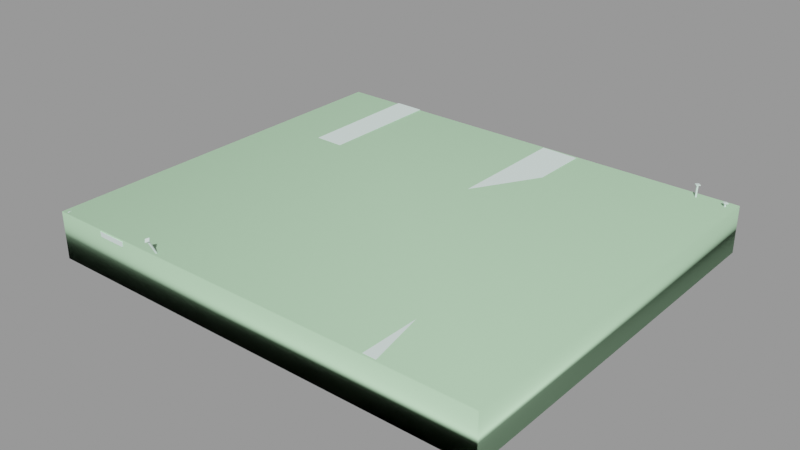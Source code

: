 # Source: pallet001.blend  (saved by Blender 2.92.15; exported with 4.5.12 LTS)
import bpy
from mathutils import Matrix  # noqa: F401  (used for matrix-valued properties, if any)

bpy.ops.wm.read_factory_settings(use_empty=True)
scene = bpy.context.scene
scene.name = 'pallet001.qc'

# ---- collections
col_pallet001 = bpy.data.collections.new('pallet001'); scene.collection.children.link(col_pallet001)

# ---- materials (node trees are filled in below, after node groups)
mat_pallet001 = bpy.data.materials.new('pallet001')
mat_pallet001.use_transparent_shadow = False
mat_pallet001.diffuse_color = (0.8133, 0.9718, 0.9277, 1.0)
mat_phy = bpy.data.materials.new('  phy')
mat_phy.use_transparent_shadow = False
mat_phy.diffuse_color = (0.5875, 0.9377, 0.6004, 1.0)

# ---- material node trees

# ---- meshes
me_pallet001_reference = bpy.data.meshes.new('pallet001_reference')
me_pallet001_reference.from_pydata([(44.79, 38.52, 5.473), (45.0, 38.61, 4.25), (44.79, 38.39, 4.25), (45.0, 38.73, 5.451), (-31.33, 37.73, 3.429), (-46.56, 37.73, 3.429), (-46.77, 37.73, -1.784), (46.98, 37.73, -3.909), (31.9, 37.73, -1.784), (32.83, 37.73, -3.909), (46.98, 37.73, -1.784), (46.98, 37.73, 3.429), (29.02, 37.73, 3.429), (11.89, 37.73, -1.784), (14.02, 37.73, 3.429), (-15.27, 37.73, -1.784), (-17.46, 37.73, 3.429), (-33.65, 37.73, -1.784), (-34.58, 37.73, -3.909), (-46.77, 37.73, -3.909), (10.96, 37.73, -3.909), (-14.34, 37.73, -3.909), (-15.27, 40.23, -1.784), (-33.65, 40.23, -1.784), (-14.34, 40.23, -3.909), (-34.58, -37.78, -3.909), (-33.65, -40.28, -1.784), (-34.58, -40.28, -3.909), (-33.65, -37.78, -1.784), (-14.34, -40.28, -3.909), (-15.27, -37.78, -1.784), (-14.34, -37.78, -3.909), (-15.27, -40.28, -1.784), (45.0, 38.31, 5.495), (45.0, 38.18, 4.25), (44.41, 38.53, 5.552), (45.59, 38.53, 5.552), (45.0, 39.12, 5.491), (45.0, 37.94, 5.612), (44.41, 38.51, 5.394), (45.0, 37.92, 5.455), (45.59, 38.51, 5.394), (45.0, 39.1, 5.333), (45.21, 38.39, 4.25), (45.21, 38.52, 5.473), (46.87, 40.05, -3.909), (46.87, 40.23, -1.784), (46.87, 40.23, 3.429), (31.9, 40.23, -1.784), (11.89, 40.23, -1.784), (32.83, 40.23, -3.909), (10.96, 40.23, -3.909), (-34.63, 40.09, -3.909), (-17.46, 40.23, 3.429), (14.02, 40.23, 3.429), (29.02, 40.23, 3.429), (-46.77, 40.23, -3.909), (-46.77, 40.23, -1.784), (-46.56, 40.23, 3.429), (-31.33, 40.23, 3.429), (-46.77, -37.78, -1.784), (-46.6, -37.78, 3.429), (-31.33, -37.78, 3.429), (-46.69, -37.78, -3.909), (-17.46, -37.78, 3.429), (11.89, -37.78, -1.784), (14.02, -37.78, 3.429), (29.02, -37.78, 3.429), (31.9, -37.78, -1.784), (46.98, -37.78, 3.429), (46.98, -37.78, -1.784), (46.98, -37.78, -3.909), (32.83, -37.78, -3.909), (10.96, -37.78, -3.909), (39.21, 39.03, 7.223), (39.0, 39.25, 7.201), (39.0, 39.61, 7.083), (38.41, 39.03, 7.144), (38.79, 39.03, 7.223), (39.0, 38.44, 7.205), (39.0, 38.82, 7.245), (39.59, 39.03, 7.144), (-46.69, -40.19, -3.909), (-46.77, -40.28, -1.784), (-46.6, -40.18, 3.429), (-31.33, -40.28, 3.429), (-17.46, -40.28, 3.429), (11.89, -40.28, -1.784), (14.02, -40.28, 3.429), (31.9, -40.28, -1.784), (29.02, -40.28, 3.429), (46.83, -40.28, 3.429), (46.98, -40.28, -1.784), (32.83, -40.28, -3.909), (46.83, -40.28, -3.909), (10.96, -40.28, -3.909), (29.22, 2.288, 3.542), (46.77, -0.212, 3.542), (46.77, 2.288, 3.542), (29.22, -0.212, 3.542), (15.35, 2.288, 3.542), (15.35, -0.212, 3.542), (-16.74, 2.288, 3.542), (-16.74, -0.212, 3.542), (-30.59, 2.288, 3.542), (-30.59, -0.212, 3.542), (-46.6, -0.212, 3.465), (-46.72, 2.288, 3.465), (-33.52, -0.212, -1.671), (-14.97, 2.288, -1.671), (-14.97, -0.212, -1.671), (-33.52, 2.288, -1.671), (-14.04, 2.288, -3.796), (-14.04, -0.212, -3.796), (-34.45, 2.288, -3.796), (-34.45, -0.212, -3.796), (-46.85, -0.212, -3.796), (-46.98, 2.288, -1.671), (-46.98, 2.288, -3.796), (-46.85, -0.212, -1.671), (-21.21, -41.28, 7.848), (-21.0, -41.47, 7.752), (-21.0, -41.77, 7.51), (-20.41, -41.25, 7.776), (-20.79, -41.28, 7.848), (-21.0, -40.72, 8.042), (-21.0, -41.09, 7.944), (-21.59, -41.25, 7.776), (12.01, 2.288, -1.671), (31.7, 2.288, -1.671), (46.77, 2.288, -1.671), (32.63, 2.288, -3.796), (46.77, 2.288, -3.796), (11.08, 2.288, -3.796), (12.01, -0.212, -1.671), (31.7, -0.212, -1.671), (46.77, -0.212, -1.671), (46.77, -0.212, -3.796), (32.63, -0.212, -3.796), (11.08, -0.212, -3.796), (-20.79, -39.47, 4.25), (-21.0, -39.68, 4.25), (-21.59, -41.32, 7.918), (-20.41, -41.32, 7.918), (-21.0, -40.79, 8.184), (-21.0, -41.84, 7.652), (-21.0, -39.25, 4.25), (-21.21, -39.47, 4.25), (39.21, 38.73, 4.25), (39.0, 38.94, 4.25), (38.41, 39.04, 7.302), (39.0, 39.63, 7.241), (39.59, 39.04, 7.302), (39.0, 38.45, 7.362), (38.79, 38.73, 4.25), (39.0, 38.51, 4.25), (32.26, -40.19, 4.663), (26.55, 40.15, 4.418), (25.85, -40.13, 4.81), (32.96, 40.09, 4.418), (46.09, 40.34, 4.463), (34.93, -39.47, 4.418), (46.11, -39.47, 4.463), (34.96, 39.91, 4.418), (34.93, -39.47, 3.422), (46.14, 40.63, 3.422), (46.17, -39.47, 3.422), (34.96, 40.19, 3.422), (-13.96, -40.31, -4.907), (-7.546, 40.6, -4.907), (-7.546, -40.38, -4.907), (-13.96, 40.39, -4.907), (-9.294, 40.31, 4.293), (-18.21, -40.28, 4.663), (-9.292, -40.28, 4.576), (-18.21, 40.31, 4.418), (46.51, 40.03, -4.907), (37.1, -39.94, -4.907), (36.97, 40.21, -4.907), (46.42, -39.94, -4.907), (46.69, 40.03, -3.912), (36.53, -40.11, -3.912), (46.69, -40.11, -3.912), (36.53, 40.21, -3.912), (-35.62, 40.21, 4.418), (-45.68, -40.11, 4.753), (-35.62, -40.11, 4.663), (-45.68, 40.21, 4.507), (16.8, -39.94, 4.418), (24.66, 40.22, 4.564), (16.1, 40.14, 4.418), (25.36, -39.87, 4.564), (-25.94, -40.39, 4.304), (-18.91, 40.58, 4.418), (-25.24, 40.64, 4.304), (-19.62, -40.45, 4.418), (0.7048, 39.9, -4.907), (-5.712, -39.97, -4.907), (-5.712, 39.9, -4.907), (0.7048, -39.97, -4.907), (-18.91, 40.58, 3.422), (-26.03, -40.39, 3.422), (-25.33, 40.64, 3.422), (-19.62, -40.45, 3.422), (9.898, 40.0, -3.912), (2.056, -40.07, -3.912), (9.898, -40.07, -3.912), (2.056, 40.0, -3.912), (32.96, 40.09, 3.422), (25.85, -40.13, 3.422), (26.55, 40.15, 3.422), (32.26, -40.19, 3.422), (24.66, 40.22, 3.422), (16.8, -39.94, 3.422), (16.1, 40.14, 3.422), (25.36, -39.87, 3.422), (0.1496, 40.28, 3.422), (-7.693, -40.05, 3.422), (-7.693, 40.28, 3.422), (0.1496, -40.05, 3.422), (-9.294, 40.31, 3.422), (-18.21, -40.28, 3.422), (-18.21, 40.31, 3.422), (-9.294, -40.28, 3.422), (-35.62, 40.21, 3.422), (-45.78, -40.11, 3.422), (-45.78, 40.21, 3.422), (-35.62, -40.11, 3.422), (0.7048, 40.12, -3.912), (-5.712, -40.16, -3.912), (0.7048, -40.16, -3.912), (-5.712, 40.12, -3.912), (-13.96, -40.42, -3.912), (-7.546, 40.61, -3.912), (-13.96, 40.61, -3.912), (-7.546, -40.5, -3.912), (-46.23, -39.47, -3.912), (-35.0, 40.14, -3.912), (-46.23, 40.14, -3.912), (-35.0, -39.47, -3.912), (-35.0, 40.14, -4.907), (-46.23, -39.47, -4.907), (-46.23, 40.14, -4.907), (-35.0, -39.47, -4.907), (9.898, 39.78, -4.907), (2.056, -40.05, -4.907), (2.056, 39.78, -4.907), (9.898, -39.95, -4.907), (12.32, 39.96, 3.422), (3.778, -40.03, 3.422), (4.476, 40.03, 3.422), (11.62, -40.1, 3.422), (-28.59, 40.52, 3.422), (-35.29, -40.59, 3.422), (-34.58, 40.57, 3.422), (-29.3, -40.64, 3.422), (-28.48, 40.52, 4.907), (-35.4, -40.58, 4.418), (-29.19, -40.64, 4.418), (-34.69, 40.57, 4.907), (3.778, -40.03, 4.418), (12.32, 39.96, 4.824), (4.476, 40.03, 4.907), (11.62, -40.1, 4.335), (-7.693, -40.05, 4.536), (0.1496, 40.28, 4.418), (-7.693, 40.28, 4.536), (0.1496, -40.05, 4.418)], [], [(0, 1, 2), (0, 3, 1), (4, 5, 6), (7, 8, 9), (7, 10, 8), (8, 10, 11), (8, 11, 12), (13, 8, 12), (13, 12, 14), (15, 13, 14), (15, 14, 16), (15, 16, 4), (15, 4, 17), (4, 6, 17), (6, 18, 17), (6, 19, 18), (20, 15, 21), (20, 13, 15), (17, 22, 15), (17, 23, 22), (21, 22, 24), (21, 15, 22), (25, 26, 27), (25, 28, 26), (29, 30, 31), (29, 32, 30), (33, 2, 34), (33, 0, 2), (35, 36, 37), (35, 38, 36), (39, 38, 35), (39, 40, 38), (40, 36, 38), (40, 41, 36), (41, 37, 36), (41, 42, 37), (42, 35, 37), (42, 39, 35), (3, 43, 1), (3, 44, 43), (45, 10, 7), (45, 46, 10), (11, 10, 46), (11, 46, 47), (48, 13, 49), (48, 8, 13), (9, 48, 50), (9, 8, 48), (51, 13, 20), (51, 49, 13), (52, 17, 18), (52, 23, 17), (46, 50, 48), (46, 45, 50), (53, 54, 49), (54, 48, 49), (54, 55, 48), (55, 46, 48), (55, 47, 46), (56, 23, 52), (56, 57, 23), (23, 57, 58), (23, 58, 59), (23, 59, 53), (23, 53, 22), (53, 49, 22), (49, 24, 22), (49, 51, 24), (60, 61, 62), (63, 28, 25), (63, 60, 28), (60, 62, 28), (62, 30, 28), (62, 64, 30), (64, 65, 30), (64, 66, 65), (67, 65, 66), (67, 68, 65), (69, 68, 67), (69, 70, 68), (71, 68, 70), (71, 72, 68), (31, 65, 73), (31, 30, 65), (74, 75, 76), (75, 77, 76), (75, 78, 77), (78, 79, 77), (78, 80, 79), (80, 81, 79), (80, 74, 81), (74, 76, 81), (82, 27, 26), (82, 26, 83), (26, 84, 83), (26, 85, 84), (26, 86, 85), (26, 32, 86), (86, 32, 87), (86, 87, 88), (89, 88, 87), (89, 90, 88), (91, 90, 89), (91, 89, 92), (93, 92, 89), (93, 94, 92), (29, 87, 32), (29, 95, 87), (19, 57, 56), (19, 6, 57), (5, 57, 6), (5, 58, 57), (96, 97, 98), (96, 99, 97), (100, 99, 96), (100, 101, 99), (102, 101, 100), (102, 103, 101), (104, 103, 102), (104, 105, 103), (104, 106, 105), (104, 107, 106), (28, 32, 26), (28, 30, 32), (87, 68, 89), (87, 65, 68), (73, 87, 95), (73, 65, 87), (82, 60, 63), (82, 83, 60), (83, 61, 60), (83, 84, 61), (71, 92, 94), (71, 70, 92), (70, 91, 92), (70, 69, 91), (93, 68, 72), (93, 89, 68), (108, 109, 110), (108, 111, 109), (112, 110, 109), (112, 113, 110), (114, 108, 115), (114, 111, 108), (116, 117, 118), (116, 119, 117), (117, 119, 106), (117, 106, 107), (120, 121, 122), (121, 123, 122), (121, 124, 123), (124, 125, 123), (124, 126, 125), (126, 127, 125), (126, 120, 127), (120, 122, 127), (0, 33, 40), (33, 41, 40), (33, 44, 41), (44, 42, 41), (44, 3, 42), (3, 39, 42), (3, 0, 39), (0, 40, 39), (58, 5, 4), (58, 4, 59), (16, 59, 4), (16, 53, 59), (14, 53, 16), (14, 54, 53), (12, 54, 14), (12, 55, 54), (11, 55, 12), (11, 47, 55), (118, 111, 114), (118, 117, 111), (107, 111, 117), (107, 104, 111), (102, 111, 104), (102, 109, 111), (100, 109, 102), (100, 128, 109), (96, 128, 100), (96, 129, 128), (98, 129, 96), (98, 130, 129), (130, 131, 129), (130, 132, 131), (128, 112, 109), (128, 133, 112), (119, 116, 115), (119, 115, 108), (106, 119, 108), (106, 108, 105), (105, 108, 110), (105, 110, 103), (110, 101, 103), (110, 134, 101), (134, 99, 101), (134, 135, 99), (135, 97, 99), (135, 136, 97), (137, 136, 135), (137, 135, 138), (110, 139, 134), (110, 113, 139), (84, 62, 61), (84, 85, 62), (85, 64, 62), (85, 86, 64), (88, 64, 86), (88, 66, 64), (90, 66, 88), (90, 67, 66), (90, 69, 67), (90, 91, 69), (44, 34, 43), (44, 33, 34), (121, 140, 124), (121, 141, 140), (142, 143, 144), (142, 145, 143), (120, 146, 147), (120, 126, 146), (120, 141, 121), (120, 147, 141), (126, 140, 146), (126, 124, 140), (127, 145, 142), (127, 122, 145), (122, 143, 145), (122, 123, 143), (123, 144, 143), (123, 125, 144), (125, 142, 144), (125, 127, 142), (75, 148, 149), (75, 74, 148), (76, 150, 151), (76, 77, 150), (81, 151, 152), (81, 76, 151), (79, 152, 153), (79, 81, 152), (77, 153, 150), (77, 79, 153), (150, 152, 151), (150, 153, 152), (80, 154, 155), (80, 78, 154), (78, 149, 154), (78, 75, 149), (74, 155, 148), (74, 80, 155), (156, 157, 158), (156, 159, 157), (72, 94, 93), (72, 71, 94), (50, 7, 9), (50, 45, 7), (115, 118, 114), (115, 116, 118), (160, 161, 162), (160, 163, 161), (164, 165, 166), (164, 167, 165), (168, 169, 170), (168, 171, 169), (56, 18, 19), (56, 52, 18), (172, 173, 174), (172, 175, 173), (176, 177, 178), (176, 179, 177), (180, 181, 182), (180, 183, 181), (184, 185, 186), (184, 187, 185), (188, 189, 190), (188, 191, 189), (192, 193, 194), (192, 195, 193), (196, 197, 198), (196, 199, 197), (200, 201, 202), (200, 203, 201), (204, 205, 206), (204, 207, 205), (208, 209, 210), (208, 211, 209), (212, 213, 214), (212, 215, 213), (216, 217, 218), (216, 219, 217), (220, 221, 222), (220, 223, 221), (224, 225, 226), (224, 227, 225), (228, 229, 230), (228, 231, 229), (232, 233, 234), (232, 235, 233), (24, 20, 21), (24, 51, 20), (236, 237, 238), (236, 239, 237), (240, 241, 242), (240, 243, 241), (244, 245, 246), (244, 247, 245), (63, 27, 82), (63, 25, 27), (139, 112, 133), (139, 113, 112), (137, 131, 132), (137, 138, 131), (31, 95, 29), (31, 73, 95), (248, 249, 250), (248, 251, 249), (252, 253, 254), (252, 255, 253), (256, 257, 258), (256, 259, 257), (260, 261, 262), (260, 263, 261), (264, 265, 266), (264, 267, 265), (177, 183, 178), (177, 181, 183), (178, 180, 176), (178, 183, 180), (179, 181, 177), (179, 182, 181), (176, 182, 179), (176, 180, 182), (247, 205, 245), (247, 206, 205), (206, 244, 204), (206, 247, 244), (171, 233, 169), (171, 234, 233), (234, 168, 232), (234, 171, 168), (258, 252, 256), (258, 255, 252), (253, 258, 257), (253, 255, 258), (257, 254, 253), (257, 259, 254), (254, 256, 252), (254, 259, 256), (167, 161, 163), (167, 164, 161), (165, 163, 160), (165, 167, 163), (226, 184, 224), (226, 187, 184), (187, 225, 185), (187, 226, 225), (162, 165, 160), (162, 166, 165), (161, 166, 162), (161, 164, 166), (245, 207, 246), (245, 205, 207), (204, 246, 207), (204, 244, 246), (231, 197, 229), (231, 198, 197), (198, 228, 196), (198, 231, 228), (202, 193, 200), (202, 194, 193), (194, 201, 192), (194, 202, 201), (211, 158, 209), (211, 156, 158), (211, 159, 156), (211, 208, 159), (215, 188, 213), (215, 191, 188), (212, 191, 215), (212, 189, 191), (214, 189, 212), (214, 190, 189), (190, 213, 188), (190, 214, 213), (203, 192, 201), (203, 195, 192), (200, 195, 203), (200, 193, 195), (262, 249, 260), (262, 250, 249), (250, 261, 248), (250, 262, 261), (248, 263, 251), (248, 261, 263), (251, 260, 249), (251, 263, 260), (209, 157, 210), (209, 158, 157), (210, 159, 208), (210, 157, 159), (230, 196, 228), (230, 199, 196), (229, 199, 230), (229, 197, 199), (169, 235, 170), (169, 233, 235), (170, 232, 168), (170, 235, 232), (218, 265, 216), (218, 266, 265), (217, 266, 218), (217, 264, 266), (267, 217, 219), (267, 264, 217), (216, 267, 219), (216, 265, 267), (240, 239, 243), (240, 237, 239), (243, 236, 241), (243, 239, 236), (185, 227, 186), (185, 225, 227), (186, 224, 184), (186, 227, 224), (174, 220, 172), (174, 223, 220), (221, 174, 173), (221, 223, 174), (173, 222, 221), (173, 175, 222), (172, 222, 175), (172, 220, 222), (242, 237, 240), (242, 238, 237), (241, 238, 242), (241, 236, 238), (132, 136, 137), (132, 130, 136), (136, 130, 98), (136, 98, 97), (133, 134, 139), (133, 128, 134), (129, 134, 128), (129, 135, 134), (138, 129, 131), (138, 135, 129)])
me_pallet001_reference.polygons.foreach_set('use_smooth', [True] * 450)
_k = set([(0, 2), (0, 3), (0, 33), (1, 3), (3, 44), (4, 5), (4, 16), (5, 6), (5, 58), (6, 19), (7, 9), (7, 10), (7, 45), (8, 9), (8, 13), (8, 48), (9, 50), (10, 11), (11, 12), (11, 47), (12, 14), (13, 20), (13, 49), (14, 16), (15, 17), (15, 21), (15, 22), (17, 18), (17, 23), (18, 19), (18, 52), (19, 56), (20, 21), (20, 51), (21, 24), (22, 23), (22, 24), (23, 52), (24, 51), (25, 27), (25, 28), (25, 63), (26, 27), (26, 28), (26, 32), (27, 82), (28, 30), (29, 31), (29, 32), (29, 95), (30, 31), (30, 32), (31, 73), (33, 34), (33, 44), (35, 37), (35, 38), (35, 39), (36, 37), (36, 38), (36, 41), (37, 42), (38, 40), (39, 40), (39, 42), (40, 41), (41, 42), (43, 44), (45, 46), (45, 50), (46, 47), (47, 55), (48, 49), (48, 50), (49, 51), (52, 56), (53, 54), (53, 59), (54, 55), (56, 57), (57, 58), (58, 59), (60, 61), (60, 63), (61, 62), (61, 84), (62, 64), (63, 82), (64, 66), (65, 68), (65, 73), (65, 87), (66, 67), (67, 69), (68, 72), (68, 89), (69, 70), (69, 91), (70, 71), (71, 72), (71, 94), (72, 93), (73, 95), (74, 75), (74, 80), (74, 148), (75, 78), (75, 149), (76, 77), (76, 81), (76, 151), (77, 79), (77, 150), (78, 80), (78, 154), (79, 81), (79, 153), (80, 155), (81, 152), (82, 83), (83, 84), (84, 85), (85, 86), (86, 88), (87, 89), (87, 95), (88, 90), (89, 93), (90, 91), (91, 92), (92, 94), (93, 94), (96, 98), (96, 100), (97, 98), (97, 99), (97, 136), (98, 130), (99, 101), (100, 102), (101, 103), (102, 104), (103, 105), (104, 107), (105, 106), (106, 107), (106, 119), (107, 117), (108, 110), (108, 111), (108, 115), (109, 110), (109, 111), (109, 112), (110, 113), (111, 114), (112, 113), (112, 133), (113, 139), (114, 115), (114, 118), (115, 116), (116, 118), (116, 119), (117, 118), (120, 121), (120, 126), (120, 141), (120, 147), (121, 124), (121, 140), (121, 141), (122, 123), (122, 127), (122, 145), (123, 125), (123, 143), (124, 126), (124, 140), (125, 127), (125, 144), (126, 146), (127, 142), (128, 129), (128, 133), (128, 134), (129, 131), (129, 135), (130, 132), (131, 132), (131, 138), (132, 137), (133, 139), (134, 135), (134, 139), (135, 138), (136, 137), (137, 138), (142, 144), (142, 145), (143, 144), (143, 145), (150, 151), (150, 153), (151, 152), (152, 153), (156, 158), (156, 159), (156, 211), (157, 158), (157, 159), (157, 210), (158, 209), (159, 208), (160, 162), (160, 163), (160, 165), (161, 162), (161, 163), (161, 164), (162, 166), (163, 167), (164, 166), (164, 167), (165, 166), (165, 167), (168, 170), (168, 171), (168, 232), (169, 170), (169, 171), (169, 233), (170, 235), (171, 234), (172, 174), (172, 175), (172, 220), (173, 174), (173, 175), (173, 221), (174, 223), (175, 222), (176, 178), (176, 179), (176, 180), (177, 178), (177, 179), (177, 181), (178, 183), (179, 182), (180, 182), (180, 183), (181, 182), (181, 183), (184, 186), (184, 187), (184, 224), (185, 186), (185, 187), (185, 225), (186, 227), (187, 226), (188, 190), (188, 191), (188, 213), (189, 190), (189, 191), (189, 212), (190, 214), (191, 215), (192, 194), (192, 195), (192, 201), (193, 194), (193, 195), (193, 200), (194, 202), (195, 203), (196, 198), (196, 199), (196, 228), (197, 198), (197, 199), (197, 229), (198, 231), (199, 230), (200, 202), (200, 203), (201, 202), (201, 203), (204, 206), (204, 207), (204, 244), (205, 206), (205, 207), (205, 245), (206, 247), (207, 246), (208, 210), (208, 211), (209, 210), (209, 211), (212, 214), (212, 215), (213, 214), (213, 215), (216, 218), (216, 219), (216, 265), (217, 218), (217, 219), (217, 264), (218, 266), (219, 267), (220, 222), (220, 223), (221, 222), (221, 223), (224, 226), (224, 227), (225, 226), (225, 227), (228, 230), (228, 231), (229, 230), (229, 231), (232, 234), (232, 235), (233, 234), (233, 235), (236, 238), (236, 239), (236, 241), (237, 238), (237, 239), (237, 240), (238, 242), (239, 243), (240, 242), (240, 243), (241, 242), (241, 243), (244, 246), (244, 247), (245, 246), (245, 247), (248, 250), (248, 251), (248, 261), (249, 250), (249, 251), (249, 260), (250, 262), (251, 263), (252, 254), (252, 255), (252, 256), (253, 254), (253, 255), (253, 257), (254, 259), (255, 258), (256, 258), (256, 259), (257, 258), (257, 259), (260, 262), (260, 263), (261, 262), (261, 263), (264, 266), (264, 267), (265, 266), (265, 267)])
me_pallet001_reference.attributes.new('sharp_edge', 'BOOLEAN', 'EDGE').data.foreach_set('value', [ (min(e.vertices), max(e.vertices)) in _k for e in me_pallet001_reference.edges])
_uv = me_pallet001_reference.uv_layers.new(name='UVMap')
_uv.uv.foreach_set('vector', [0.1899, 0.4419, 0.1867, 0.4257, 0.1899, 0.4254, 0.1899, 0.4419, 0.1867, 0.4419, 0.1867, 0.4257, 0.0687, 0.64, 0.007789, 0.64, 0.006948, 0.6191, 0.3818, 0.6107, 0.3215, 0.6191, 0.3252, 0.6107, 0.3818, 0.6107, 0.3818, 0.6191, 0.3215, 0.6191, 0.3215, 0.6191, 0.3818, 0.6191, 0.3818, 0.64, 0.3215, 0.6191, 0.3818, 0.64, 0.3099, 0.64, 0.2415, 0.6191, 0.3215, 0.6191, 0.3099, 0.64, 0.2415, 0.6191, 0.3099, 0.64, 0.25, 0.64, 0.1329, 0.6191, 0.2415, 0.6191, 0.25, 0.64, 0.1329, 0.6191, 0.25, 0.64, 0.1241, 0.64, 0.1329, 0.6191, 0.1241, 0.64, 0.0687, 0.64, 0.1329, 0.6191, 0.0687, 0.64, 0.05941, 0.6191, 0.0687, 0.64, 0.006948, 0.6191, 0.05941, 0.6191, 0.006948, 0.6191, 0.0557, 0.6107, 0.05941, 0.6191, 0.006948, 0.6191, 0.006948, 0.6107, 0.0557, 0.6107, 0.2378, 0.6107, 0.1329, 0.6191, 0.1366, 0.6107, 0.2378, 0.6107, 0.2415, 0.6191, 0.1329, 0.6191, 0.06012, 0.4705, 0.1334, 0.4805, 0.1334, 0.4705, 0.06012, 0.4705, 0.06012, 0.4805, 0.1334, 0.4805, 0.01859, 0.4199, 0.006948, 0.4307, 0.006948, 0.4199, 0.01859, 0.4199, 0.01859, 0.4307, 0.006948, 0.4307, 0.0186, 0.4327, 0.006948, 0.4435, 0.006965, 0.4327, 0.0186, 0.4327, 0.01859, 0.4435, 0.006948, 0.4435, 0.05815, 0.4199, 0.04651, 0.4307, 0.04651, 0.4199, 0.05815, 0.4199, 0.05815, 0.4307, 0.04651, 0.4307, 0.1931, 0.4419, 0.1899, 0.4254, 0.1931, 0.4251, 0.1931, 0.4419, 0.1899, 0.4419, 0.1899, 0.4254, 0.1663, 0.4335, 0.1495, 0.4335, 0.1579, 0.4251, 0.1663, 0.4335, 0.1579, 0.4419, 0.1495, 0.4335, 0.1758, 0.4385, 0.18, 0.4395, 0.1758, 0.4395, 0.1758, 0.4385, 0.18, 0.4385, 0.18, 0.4395, 0.1632, 0.4385, 0.1674, 0.4395, 0.1632, 0.4395, 0.1632, 0.4385, 0.1674, 0.4385, 0.1674, 0.4395, 0.1674, 0.4385, 0.1716, 0.4395, 0.1674, 0.4395, 0.1674, 0.4385, 0.1716, 0.4385, 0.1716, 0.4395, 0.1716, 0.4385, 0.1758, 0.4395, 0.1716, 0.4395, 0.1716, 0.4385, 0.1758, 0.4385, 0.1758, 0.4395, 0.1867, 0.4419, 0.1835, 0.4254, 0.1867, 0.4257, 0.1867, 0.4419, 0.1835, 0.4419, 0.1835, 0.4254, 0.3791, 0.5696, 0.3683, 0.5794, 0.3683, 0.5696, 0.3791, 0.5696, 0.3799, 0.5794, 0.3683, 0.5794, 0.3683, 0.6036, 0.3683, 0.5794, 0.3799, 0.5794, 0.3683, 0.6036, 0.3799, 0.5794, 0.3799, 0.6036, 0.3216, 0.4805, 0.2418, 0.4705, 0.2418, 0.4805, 0.3216, 0.4805, 0.3216, 0.4705, 0.2418, 0.4705, 0.01859, 0.3954, 0.006948, 0.4062, 0.006948, 0.3954, 0.01859, 0.3954, 0.01859, 0.4062, 0.006948, 0.4062, 0.05815, 0.4081, 0.04651, 0.4189, 0.04651, 0.4081, 0.05815, 0.4081, 0.05815, 0.4189, 0.04651, 0.4189, 0.05754, 0.4332, 0.04651, 0.444, 0.04653, 0.4333, 0.05754, 0.4332, 0.05815, 0.4441, 0.04651, 0.444, 0.3818, 0.7926, 0.3256, 0.784, 0.3218, 0.7926, 0.3818, 0.7926, 0.3818, 0.784, 0.3256, 0.784, 0.1243, 0.8134, 0.2502, 0.8134, 0.2417, 0.7926, 0.2502, 0.8134, 0.3218, 0.7926, 0.2417, 0.7926, 0.2502, 0.8134, 0.3103, 0.8134, 0.3218, 0.7926, 0.3103, 0.8134, 0.3818, 0.7926, 0.3218, 0.7926, 0.3103, 0.8134, 0.3818, 0.8134, 0.3818, 0.7926, 0.006948, 0.784, 0.05947, 0.7926, 0.05554, 0.784, 0.006948, 0.784, 0.006948, 0.7926, 0.05947, 0.7926, 0.05947, 0.7926, 0.006948, 0.7926, 0.00779, 0.8134, 0.05947, 0.7926, 0.00779, 0.8134, 0.06877, 0.8134, 0.05947, 0.7926, 0.06877, 0.8134, 0.1243, 0.8134, 0.05947, 0.7926, 0.1243, 0.8134, 0.133, 0.7926, 0.1243, 0.8134, 0.2417, 0.7926, 0.133, 0.7926, 0.2417, 0.7926, 0.1367, 0.784, 0.133, 0.7926, 0.2417, 0.7926, 0.238, 0.784, 0.1367, 0.784, 0.006948, 0.7167, 0.007645, 0.7375, 0.0687, 0.7375, 0.007283, 0.7082, 0.05941, 0.7167, 0.0557, 0.7082, 0.007283, 0.7082, 0.006948, 0.7167, 0.05941, 0.7167, 0.006948, 0.7167, 0.0687, 0.7375, 0.05941, 0.7167, 0.0687, 0.7375, 0.1329, 0.7167, 0.05941, 0.7167, 0.0687, 0.7375, 0.1241, 0.7375, 0.1329, 0.7167, 0.1241, 0.7375, 0.2415, 0.7167, 0.1329, 0.7167, 0.1241, 0.7375, 0.25, 0.7375, 0.2415, 0.7167, 0.3099, 0.7375, 0.2415, 0.7167, 0.25, 0.7375, 0.3099, 0.7375, 0.3215, 0.7167, 0.2415, 0.7167, 0.3818, 0.7375, 0.3215, 0.7167, 0.3099, 0.7375, 0.3818, 0.7375, 0.3818, 0.7167, 0.3215, 0.7167, 0.3818, 0.7082, 0.3215, 0.7167, 0.3818, 0.7167, 0.3818, 0.7082, 0.3252, 0.7082, 0.3215, 0.7167, 0.1366, 0.7082, 0.2415, 0.7167, 0.2378, 0.7082, 0.1366, 0.7082, 0.1329, 0.7167, 0.2415, 0.7167, 0.09145, 0.4335, 0.08842, 0.4305, 0.08842, 0.4251, 0.08842, 0.4305, 0.08002, 0.4335, 0.08842, 0.4251, 0.08842, 0.4305, 0.08539, 0.4335, 0.08002, 0.4335, 0.08539, 0.4335, 0.08842, 0.4419, 0.08002, 0.4335, 0.08539, 0.4335, 0.08842, 0.4366, 0.08842, 0.4419, 0.08842, 0.4366, 0.09682, 0.4335, 0.08842, 0.4419, 0.08842, 0.4366, 0.09145, 0.4335, 0.09682, 0.4335, 0.09145, 0.4335, 0.08842, 0.4251, 0.09682, 0.4335, 0.007283, 0.7437, 0.0557, 0.7437, 0.05941, 0.7522, 0.007283, 0.7437, 0.05941, 0.7522, 0.006948, 0.7522, 0.05941, 0.7522, 0.007645, 0.773, 0.006948, 0.7522, 0.05941, 0.7522, 0.0687, 0.773, 0.007645, 0.773, 0.05941, 0.7522, 0.1241, 0.773, 0.0687, 0.773, 0.05941, 0.7522, 0.1329, 0.7522, 0.1241, 0.773, 0.1241, 0.773, 0.1329, 0.7522, 0.2415, 0.7522, 0.1241, 0.773, 0.2415, 0.7522, 0.25, 0.773, 0.3215, 0.7522, 0.25, 0.773, 0.2415, 0.7522, 0.3215, 0.7522, 0.3099, 0.773, 0.25, 0.773, 0.3812, 0.773, 0.3099, 0.773, 0.3215, 0.7522, 0.3812, 0.773, 0.3215, 0.7522, 0.3818, 0.7522, 0.3252, 0.7437, 0.3818, 0.7522, 0.3215, 0.7522, 0.3252, 0.7437, 0.3812, 0.7437, 0.3818, 0.7522, 0.1366, 0.7437, 0.2415, 0.7522, 0.1329, 0.7522, 0.1366, 0.7437, 0.2378, 0.7437, 0.2415, 0.7522, 0.3701, 0.5231, 0.3818, 0.533, 0.3818, 0.5231, 0.3701, 0.5231, 0.3701, 0.533, 0.3818, 0.533, 0.3701, 0.5573, 0.3818, 0.533, 0.3701, 0.533, 0.3701, 0.5573, 0.3818, 0.5573, 0.3818, 0.533, 0.3107, 0.5042, 0.3809, 0.4942, 0.3809, 0.5042, 0.3107, 0.5042, 0.3107, 0.4942, 0.3809, 0.4942, 0.2552, 0.5042, 0.3107, 0.4942, 0.3107, 0.5042, 0.2552, 0.5042, 0.2552, 0.4942, 0.3107, 0.4942, 0.1269, 0.5042, 0.2552, 0.4942, 0.2552, 0.5042, 0.1269, 0.5042, 0.1269, 0.4942, 0.2552, 0.4942, 0.07146, 0.5042, 0.1269, 0.4942, 0.1269, 0.5042, 0.07146, 0.5042, 0.07146, 0.4942, 0.1269, 0.4942, 0.07146, 0.5042, 0.007451, 0.4942, 0.07146, 0.4942, 0.07146, 0.5042, 0.006948, 0.5042, 0.007451, 0.4942, 0.06012, 0.4559, 0.1334, 0.4459, 0.06012, 0.4459, 0.06012, 0.4559, 0.1334, 0.4559, 0.1334, 0.4459, 0.2418, 0.4459, 0.3216, 0.4559, 0.3216, 0.4459, 0.2418, 0.4459, 0.2418, 0.4559, 0.3216, 0.4559, 0.01859, 0.4081, 0.006948, 0.4189, 0.006948, 0.4081, 0.01859, 0.4081, 0.01859, 0.4189, 0.006948, 0.4189, 0.007372, 0.5231, 0.01859, 0.533, 0.01859, 0.5231, 0.007372, 0.5231, 0.006948, 0.533, 0.01859, 0.533, 0.006948, 0.533, 0.01859, 0.5573, 0.01859, 0.533, 0.006948, 0.533, 0.007376, 0.5573, 0.01859, 0.5573, 0.01853, 0.5696, 0.006948, 0.5794, 0.006948, 0.5696, 0.01853, 0.5696, 0.01853, 0.5794, 0.006948, 0.5794, 0.01853, 0.5794, 0.006948, 0.6036, 0.006948, 0.5794, 0.01853, 0.5794, 0.01853, 0.6036, 0.006948, 0.6036, 0.05815, 0.3954, 0.04651, 0.4062, 0.04651, 0.3954, 0.05815, 0.3954, 0.05815, 0.4062, 0.04651, 0.4062, 0.06065, 0.4584, 0.1346, 0.4684, 0.1346, 0.4584, 0.06065, 0.4584, 0.06065, 0.4684, 0.1346, 0.4684, 0.02221, 0.4199, 0.03385, 0.4306, 0.02221, 0.4306, 0.02221, 0.4199, 0.03385, 0.4199, 0.03385, 0.4306, 0.04376, 0.4337, 0.0321, 0.4445, 0.03212, 0.4337, 0.04376, 0.4337, 0.04374, 0.4445, 0.0321, 0.4445, 0.1935, 0.5236, 0.2051, 0.5335, 0.2051, 0.5236, 0.1935, 0.5236, 0.1935, 0.5335, 0.2051, 0.5335, 0.2051, 0.5335, 0.1935, 0.5335, 0.1935, 0.5574, 0.2051, 0.5335, 0.1935, 0.5574, 0.2051, 0.5574, 0.1087, 0.4335, 0.1057, 0.4305, 0.1057, 0.4251, 0.1057, 0.4305, 0.0973, 0.4335, 0.1057, 0.4251, 0.1057, 0.4305, 0.1027, 0.4335, 0.0973, 0.4335, 0.1027, 0.4335, 0.1057, 0.4419, 0.0973, 0.4335, 0.1027, 0.4335, 0.1057, 0.4366, 0.1057, 0.4419, 0.1057, 0.4366, 0.1141, 0.4335, 0.1057, 0.4419, 0.1057, 0.4366, 0.1087, 0.4335, 0.1141, 0.4335, 0.1087, 0.4335, 0.1057, 0.4251, 0.1141, 0.4335, 0.06809, 0.4335, 0.07113, 0.4366, 0.07113, 0.4419, 0.07113, 0.4366, 0.07953, 0.4335, 0.07113, 0.4419, 0.07113, 0.4366, 0.07416, 0.4335, 0.07953, 0.4335, 0.07416, 0.4335, 0.07113, 0.4251, 0.07953, 0.4335, 0.07416, 0.4335, 0.07113, 0.4305, 0.07113, 0.4251, 0.07113, 0.4305, 0.06272, 0.4335, 0.07113, 0.4251, 0.07113, 0.4305, 0.06809, 0.4335, 0.06272, 0.4335, 0.06809, 0.4335, 0.07113, 0.4419, 0.06272, 0.4335, 0.007592, 0.5161, 0.007592, 0.5061, 0.06854, 0.5061, 0.007592, 0.5161, 0.06854, 0.5061, 0.06854, 0.5161, 0.124, 0.5061, 0.06854, 0.5161, 0.06854, 0.5061, 0.124, 0.5061, 0.124, 0.5161, 0.06854, 0.5161, 0.2499, 0.5061, 0.124, 0.5161, 0.124, 0.5061, 0.2499, 0.5061, 0.2499, 0.5161, 0.124, 0.5161, 0.3099, 0.5061, 0.2499, 0.5161, 0.2499, 0.5061, 0.3099, 0.5061, 0.3099, 0.5161, 0.2499, 0.5161, 0.3818, 0.5061, 0.3099, 0.5161, 0.3099, 0.5061, 0.3818, 0.5061, 0.3813, 0.5161, 0.3099, 0.5161, 0.006948, 0.6442, 0.06077, 0.6527, 0.05705, 0.6442, 0.006948, 0.6442, 0.006948, 0.6527, 0.06077, 0.6527, 0.007971, 0.6732, 0.06077, 0.6527, 0.006948, 0.6527, 0.007971, 0.6732, 0.07245, 0.6736, 0.06077, 0.6527, 0.1278, 0.6736, 0.06077, 0.6527, 0.07245, 0.6736, 0.1278, 0.6736, 0.1349, 0.6527, 0.06077, 0.6527, 0.2561, 0.6736, 0.1349, 0.6527, 0.1278, 0.6736, 0.2561, 0.6736, 0.2428, 0.6527, 0.1349, 0.6527, 0.3116, 0.6736, 0.2428, 0.6527, 0.2561, 0.6736, 0.3116, 0.6736, 0.3215, 0.6527, 0.2428, 0.6527, 0.3818, 0.6736, 0.3215, 0.6527, 0.3116, 0.6736, 0.3818, 0.6736, 0.3818, 0.6527, 0.3215, 0.6527, 0.3818, 0.6527, 0.3252, 0.6442, 0.3215, 0.6527, 0.3818, 0.6527, 0.3818, 0.6442, 0.3252, 0.6442, 0.2428, 0.6527, 0.1386, 0.6442, 0.1349, 0.6527, 0.2428, 0.6527, 0.2391, 0.6442, 0.1386, 0.6442, 0.006948, 0.6843, 0.006948, 0.6758, 0.05662, 0.6758, 0.006948, 0.6843, 0.05662, 0.6758, 0.06034, 0.6843, 0.007972, 0.7048, 0.006948, 0.6843, 0.06034, 0.6843, 0.007972, 0.7048, 0.06034, 0.6843, 0.07203, 0.7051, 0.07203, 0.7051, 0.06034, 0.6843, 0.1346, 0.6843, 0.07203, 0.7051, 0.1346, 0.6843, 0.1275, 0.7051, 0.1346, 0.6843, 0.256, 0.7051, 0.1275, 0.7051, 0.1346, 0.6843, 0.2426, 0.6843, 0.256, 0.7051, 0.2426, 0.6843, 0.3115, 0.7051, 0.256, 0.7051, 0.2426, 0.6843, 0.3214, 0.6843, 0.3115, 0.7051, 0.3214, 0.6843, 0.3818, 0.7051, 0.3115, 0.7051, 0.3214, 0.6843, 0.3818, 0.6843, 0.3818, 0.7051, 0.3818, 0.6758, 0.3818, 0.6843, 0.3214, 0.6843, 0.3818, 0.6758, 0.3214, 0.6843, 0.3251, 0.6758, 0.1346, 0.6843, 0.2389, 0.6758, 0.2426, 0.6843, 0.1346, 0.6843, 0.1383, 0.6758, 0.2389, 0.6758, 0.007449, 0.4828, 0.06854, 0.4925, 0.007449, 0.4925, 0.007449, 0.4828, 0.06854, 0.4825, 0.06854, 0.4925, 0.06854, 0.4825, 0.124, 0.4925, 0.06854, 0.4925, 0.06854, 0.4825, 0.124, 0.4825, 0.124, 0.4925, 0.2499, 0.4825, 0.124, 0.4925, 0.124, 0.4825, 0.2499, 0.4825, 0.2499, 0.4925, 0.124, 0.4925, 0.3099, 0.4825, 0.2499, 0.4925, 0.2499, 0.4825, 0.3099, 0.4825, 0.3099, 0.4925, 0.2499, 0.4925, 0.3099, 0.4825, 0.3818, 0.4925, 0.3099, 0.4925, 0.3099, 0.4825, 0.3812, 0.4825, 0.3818, 0.4925, 0.1835, 0.4419, 0.1803, 0.4251, 0.1835, 0.4254, 0.1835, 0.4419, 0.1803, 0.4419, 0.1803, 0.4251, 0.2009, 0.4419, 0.2019, 0.4255, 0.2019, 0.4419, 0.2009, 0.4419, 0.2009, 0.4259, 0.2019, 0.4255, 0.1147, 0.4335, 0.1315, 0.4335, 0.1231, 0.4419, 0.1147, 0.4335, 0.1231, 0.4251, 0.1315, 0.4335, 0.2, 0.4419, 0.199, 0.4251, 0.2, 0.4255, 0.2, 0.4419, 0.199, 0.4419, 0.199, 0.4251, 0.2, 0.4419, 0.2009, 0.4259, 0.2009, 0.4419, 0.2, 0.4419, 0.2, 0.4255, 0.2009, 0.4259, 0.2029, 0.4419, 0.2019, 0.4255, 0.2029, 0.4251, 0.2029, 0.4419, 0.2019, 0.4419, 0.2019, 0.4255, 0.1674, 0.4408, 0.1716, 0.4418, 0.1674, 0.4418, 0.1674, 0.4408, 0.1716, 0.4408, 0.1716, 0.4418, 0.1716, 0.4408, 0.1758, 0.4418, 0.1716, 0.4418, 0.1716, 0.4408, 0.1758, 0.4408, 0.1758, 0.4418, 0.1758, 0.4408, 0.18, 0.4418, 0.1758, 0.4418, 0.1758, 0.4408, 0.18, 0.4408, 0.18, 0.4418, 0.1632, 0.4408, 0.1674, 0.4418, 0.1632, 0.4418, 0.1632, 0.4408, 0.1674, 0.4408, 0.1674, 0.4418, 0.1962, 0.4419, 0.1948, 0.4253, 0.1962, 0.4254, 0.1962, 0.4419, 0.1948, 0.4419, 0.1948, 0.4253, 0.1716, 0.4397, 0.1758, 0.4407, 0.1716, 0.4407, 0.1716, 0.4397, 0.1758, 0.4396, 0.1758, 0.4407, 0.1674, 0.4396, 0.1716, 0.4407, 0.1674, 0.4407, 0.1674, 0.4396, 0.1716, 0.4397, 0.1716, 0.4407, 0.1632, 0.4396, 0.1674, 0.4407, 0.1632, 0.4407, 0.1632, 0.4396, 0.1674, 0.4396, 0.1674, 0.4407, 0.1758, 0.4396, 0.18, 0.4407, 0.1758, 0.4407, 0.1758, 0.4396, 0.18, 0.4396, 0.18, 0.4407, 0.1491, 0.4335, 0.1322, 0.4335, 0.1406, 0.4251, 0.1491, 0.4335, 0.1406, 0.4419, 0.1322, 0.4335, 0.1988, 0.4419, 0.1975, 0.4253, 0.1988, 0.4251, 0.1988, 0.4419, 0.1975, 0.4419, 0.1975, 0.4253, 0.1975, 0.4419, 0.1962, 0.4254, 0.1975, 0.4253, 0.1975, 0.4419, 0.1962, 0.4419, 0.1962, 0.4254, 0.1948, 0.4419, 0.1935, 0.4251, 0.1948, 0.4253, 0.1948, 0.4419, 0.1935, 0.4419, 0.1935, 0.4251, 0.008139, 0.07174, 0.3362, 0.09507, 0.008367, 0.09793, 0.008139, 0.07174, 0.3359, 0.06887, 0.3362, 0.09507, 0.3253, 0.4559, 0.3812, 0.4459, 0.3253, 0.4459, 0.3253, 0.4559, 0.3818, 0.4559, 0.3812, 0.4459, 0.3253, 0.4805, 0.3818, 0.4705, 0.3253, 0.4705, 0.3253, 0.4805, 0.3813, 0.4798, 0.3818, 0.4705, 0.05694, 0.4584, 0.006948, 0.4684, 0.05694, 0.4684, 0.05694, 0.4584, 0.00745, 0.4584, 0.006948, 0.4684, 0.3369, 0.01527, 0.01105, 0.06082, 0.01105, 0.01519, 0.3369, 0.01527, 0.3352, 0.06073, 0.01105, 0.06082, 0.3909, 0.6631, 0.7174, 0.6174, 0.3909, 0.6173, 0.3909, 0.6631, 0.7156, 0.663, 0.7174, 0.6174, 0.3872, 0.3674, 0.7141, 0.3415, 0.3869, 0.3415, 0.3872, 0.3674, 0.7133, 0.3674, 0.7141, 0.3415, 0.007772, 0.4805, 0.05642, 0.4705, 0.007772, 0.4705, 0.007772, 0.4805, 0.0562, 0.48, 0.05642, 0.4705, 0.3368, 0.2414, 0.00774, 0.2778, 0.00774, 0.2414, 0.3368, 0.2414, 0.3368, 0.2778, 0.00774, 0.2778, 0.7118, 0.228, 0.3886, 0.266, 0.7126, 0.2665, 0.7118, 0.228, 0.3886, 0.2283, 0.3886, 0.266, 0.7117, 0.4224, 0.3885, 0.4633, 0.3885, 0.4224, 0.7117, 0.4224, 0.7125, 0.4633, 0.3885, 0.4633, 0.3364, 0.3489, 0.008455, 0.39, 0.008455, 0.3489, 0.3364, 0.3489, 0.3364, 0.39, 0.008455, 0.39, 0.009148, 0.1349, 0.3364, 0.1028, 0.3361, 0.1377, 0.009148, 0.1349, 0.009452, 0.09993, 0.3364, 0.1028, 0.007289, 0.3094, 0.3379, 0.2807, 0.3382, 0.3065, 0.007289, 0.3094, 0.007064, 0.2836, 0.3379, 0.2807, 0.7113, 0.3081, 0.3885, 0.334, 0.7113, 0.334, 0.7113, 0.3081, 0.3885, 0.3081, 0.3885, 0.334, 0.7172, 0.8826, 0.3871, 0.9116, 0.7175, 0.9087, 0.7172, 0.8826, 0.3869, 0.8855, 0.3871, 0.9116, 0.7116, 0.4683, 0.3886, 0.5, 0.3886, 0.4683, 0.7116, 0.4683, 0.7116, 0.5, 0.3886, 0.5, 0.7152, 0.6711, 0.3882, 0.7001, 0.7155, 0.6973, 0.7152, 0.6711, 0.388, 0.674, 0.3882, 0.7001, 0.7157, 0.705, 0.389, 0.737, 0.7154, 0.7398, 0.7157, 0.705, 0.3893, 0.7021, 0.389, 0.737, 0.716, 0.8049, 0.3886, 0.8368, 0.716, 0.8368, 0.716, 0.8049, 0.3886, 0.8049, 0.3886, 0.8368, 0.7161, 0.8434, 0.3876, 0.8797, 0.7161, 0.8797, 0.7161, 0.8434, 0.3876, 0.8434, 0.3876, 0.8797, 0.7157, 0.9507, 0.3883, 0.9921, 0.7157, 0.9921, 0.7157, 0.9507, 0.3883, 0.9507, 0.3883, 0.9921, 0.7121, 0.5054, 0.3883, 0.5313, 0.3883, 0.5054, 0.7121, 0.5054, 0.7121, 0.5313, 0.3883, 0.5313, 0.3872, 0.5646, 0.7141, 0.5387, 0.7141, 0.5646, 0.3872, 0.5646, 0.3869, 0.5387, 0.7141, 0.5387, 0.1371, 0.4805, 0.2381, 0.4705, 0.1371, 0.4705, 0.1371, 0.4805, 0.2381, 0.4805, 0.2381, 0.4705, 0.391, 0.6142, 0.7122, 0.5689, 0.7122, 0.6142, 0.391, 0.6142, 0.391, 0.5689, 0.7122, 0.5689, 0.7123, 0.3725, 0.3905, 0.4179, 0.7123, 0.4179, 0.7123, 0.3725, 0.3905, 0.3725, 0.3905, 0.4179, 0.7108, 0.271, 0.3882, 0.3026, 0.7108, 0.3026, 0.7108, 0.271, 0.3886, 0.271, 0.3882, 0.3026, 0.008106, 0.4559, 0.05642, 0.4459, 0.008106, 0.4463, 0.008106, 0.4559, 0.05642, 0.4559, 0.05642, 0.4459, 0.2386, 0.4584, 0.1383, 0.4684, 0.2386, 0.4684, 0.2386, 0.4584, 0.1383, 0.4584, 0.1383, 0.4684, 0.3809, 0.4584, 0.3245, 0.4684, 0.3809, 0.4684, 0.3809, 0.4584, 0.3245, 0.4584, 0.3245, 0.4684, 0.1371, 0.4559, 0.2381, 0.4459, 0.1371, 0.4459, 0.1371, 0.4559, 0.2381, 0.4559, 0.2381, 0.4459, 0.7147, 0.7553, 0.3886, 0.7901, 0.715, 0.7872, 0.7147, 0.7553, 0.3883, 0.7581, 0.3886, 0.7901, 0.717, 0.922, 0.3864, 0.9493, 0.7172, 0.9465, 0.717, 0.922, 0.3861, 0.9249, 0.3864, 0.9493, 0.3377, 0.3197, 0.006514, 0.348, 0.006293, 0.3226, 0.3377, 0.3197, 0.3379, 0.3451, 0.006514, 0.348, 0.008771, 0.188, 0.3354, 0.1532, 0.3357, 0.1852, 0.008771, 0.188, 0.008491, 0.156, 0.3354, 0.1532, 0.00871, 0.2349, 0.3367, 0.2028, 0.3367, 0.2349, 0.00871, 0.2349, 0.00871, 0.2028, 0.3367, 0.2028, 0.381, 0.8894, 0.006948, 0.8946, 0.00695, 0.8895, 0.381, 0.8894, 0.3818, 0.8947, 0.006948, 0.8946, 0.3421, 0.78, 0.381, 0.784, 0.3803, 0.78, 0.3421, 0.78, 0.3404, 0.784, 0.381, 0.784, 0.3795, 0.7397, 0.34, 0.7437, 0.3423, 0.7397, 0.3795, 0.7397, 0.3806, 0.7437, 0.34, 0.7437, 0.379, 0.565, 0.007722, 0.5696, 0.008492, 0.565, 0.379, 0.565, 0.379, 0.5696, 0.007722, 0.5696, 0.2335, 0.7397, 0.2022, 0.7437, 0.2022, 0.7397, 0.2335, 0.7397, 0.2335, 0.7437, 0.2022, 0.7437, 0.006948, 0.8595, 0.3807, 0.8549, 0.3818, 0.8595, 0.006948, 0.8595, 0.007484, 0.8549, 0.3807, 0.8549, 0.1383, 0.78, 0.1639, 0.784, 0.1639, 0.78, 0.1383, 0.78, 0.1383, 0.784, 0.1639, 0.784, 0.006948, 0.8724, 0.3812, 0.8678, 0.3818, 0.8724, 0.006948, 0.8724, 0.007983, 0.8678, 0.3812, 0.8678, 0.006948, 0.9139, 0.3818, 0.9093, 0.3817, 0.9162, 0.006948, 0.9139, 0.006949, 0.9093, 0.3818, 0.9093, 0.05284, 0.773, 0.07726, 0.777, 0.05241, 0.777, 0.05284, 0.773, 0.07679, 0.773, 0.07726, 0.777, 0.3818, 0.9249, 0.006948, 0.9202, 0.3817, 0.9202, 0.3818, 0.9249, 0.006949, 0.9271, 0.006948, 0.9202, 0.05573, 0.8134, 0.08017, 0.8193, 0.07971, 0.8134, 0.05573, 0.8134, 0.0553, 0.8193, 0.08017, 0.8193, 0.006948, 0.9809, 0.3818, 0.9856, 0.008285, 0.9856, 0.006948, 0.9809, 0.3818, 0.9809, 0.3818, 0.9856, 0.3788, 0.8134, 0.3341, 0.8174, 0.3786, 0.8176, 0.3788, 0.8134, 0.3341, 0.8134, 0.3341, 0.8174, 0.01092, 0.8134, 0.05157, 0.8174, 0.05157, 0.8134, 0.01092, 0.8134, 0.01131, 0.8177, 0.05157, 0.8174, 0.3817, 0.5623, 0.007726, 0.5572, 0.007726, 0.5634, 0.3817, 0.5623, 0.3817, 0.5572, 0.007726, 0.5572, 0.01067, 0.6084, 0.3818, 0.6035, 0.3804, 0.6084, 0.01067, 0.6084, 0.01067, 0.6035, 0.3818, 0.6035, 0.3336, 0.777, 0.3785, 0.773, 0.3783, 0.7771, 0.3336, 0.777, 0.3336, 0.773, 0.3785, 0.773, 0.3817, 0.8483, 0.006948, 0.853, 0.007995, 0.8483, 0.3817, 0.8483, 0.3818, 0.853, 0.006948, 0.853, 0.2338, 0.784, 0.2024, 0.78, 0.2024, 0.784, 0.2338, 0.784, 0.2338, 0.78, 0.2024, 0.78, 0.006948, 0.8335, 0.3808, 0.8288, 0.3818, 0.8335, 0.006948, 0.8335, 0.007993, 0.8288, 0.3808, 0.8288, 0.1713, 0.78, 0.197, 0.784, 0.197, 0.78, 0.1713, 0.78, 0.1713, 0.784, 0.197, 0.784, 0.09278, 0.8134, 0.1185, 0.8174, 0.1185, 0.8134, 0.09278, 0.8134, 0.09314, 0.8169, 0.1185, 0.8174, 0.006948, 0.9076, 0.3818, 0.9035, 0.3818, 0.9076, 0.006948, 0.9076, 0.006948, 0.9035, 0.3818, 0.9035, 0.3229, 0.773, 0.2973, 0.7785, 0.2973, 0.773, 0.3229, 0.773, 0.3229, 0.7779, 0.2973, 0.7785, 0.006948, 0.9454, 0.3818, 0.9501, 0.006948, 0.9512, 0.006948, 0.9454, 0.3818, 0.9454, 0.3818, 0.9501, 0.2953, 0.773, 0.2611, 0.777, 0.2611, 0.773, 0.2953, 0.773, 0.2953, 0.7775, 0.2611, 0.777, 0.3818, 0.835, 0.006948, 0.8404, 0.006948, 0.835, 0.3818, 0.835, 0.3818, 0.8404, 0.006948, 0.8404, 0.2586, 0.8134, 0.2928, 0.818, 0.2928, 0.8134, 0.2586, 0.8134, 0.2586, 0.8174, 0.2928, 0.818, 0.006948, 0.8466, 0.3818, 0.8419, 0.3818, 0.8466, 0.006948, 0.8466, 0.006948, 0.8419, 0.3818, 0.8419, 0.1155, 0.773, 0.09022, 0.7765, 0.08986, 0.773, 0.1155, 0.773, 0.1155, 0.777, 0.09022, 0.7765, 0.3818, 0.8964, 0.006948, 0.901, 0.006948, 0.8964, 0.3818, 0.8964, 0.3818, 0.901, 0.006948, 0.901, 0.006948, 0.9362, 0.3818, 0.9293, 0.3818, 0.9339, 0.006948, 0.9362, 0.006948, 0.9293, 0.3818, 0.9293, 0.2121, 0.8134, 0.2434, 0.819, 0.2434, 0.8134, 0.2121, 0.8134, 0.2121, 0.8193, 0.2434, 0.819, 0.3818, 0.9374, 0.006948, 0.9417, 0.006948, 0.9374, 0.3818, 0.9374, 0.3818, 0.944, 0.006948, 0.9417, 0.2404, 0.773, 0.209, 0.777, 0.209, 0.773, 0.2404, 0.773, 0.2404, 0.7766, 0.209, 0.777, 0.3818, 0.9523, 0.006948, 0.957, 0.006948, 0.9523, 0.3818, 0.9523, 0.3818, 0.9588, 0.006948, 0.957, 0.3004, 0.8134, 0.3261, 0.8174, 0.3261, 0.8134, 0.3004, 0.8134, 0.3004, 0.8174, 0.3261, 0.8174, 0.006948, 0.9916, 0.3807, 0.9869, 0.3818, 0.9916, 0.006948, 0.9916, 0.007858, 0.9869, 0.3807, 0.9869, 0.1711, 0.7437, 0.1968, 0.7397, 0.1968, 0.7437, 0.1711, 0.7437, 0.1711, 0.7397, 0.1968, 0.7397, 0.3817, 0.8615, 0.006948, 0.8661, 0.007478, 0.8615, 0.3817, 0.8615, 0.3818, 0.8661, 0.006948, 0.8661, 0.1638, 0.7397, 0.1381, 0.7437, 0.1381, 0.7397, 0.1638, 0.7397, 0.1638, 0.7437, 0.1381, 0.7437, 0.1634, 0.8134, 0.1947, 0.8174, 0.1947, 0.8134, 0.1634, 0.8134, 0.1634, 0.8178, 0.1947, 0.8174, 0.3818, 0.8744, 0.006948, 0.8796, 0.006948, 0.8744, 0.3818, 0.8744, 0.3818, 0.8796, 0.006948, 0.8796, 0.1945, 0.777, 0.1632, 0.773, 0.1945, 0.773, 0.1945, 0.777, 0.1632, 0.7774, 0.1632, 0.773, 0.3818, 0.8824, 0.006948, 0.8871, 0.006948, 0.8824, 0.3818, 0.8824, 0.3818, 0.8871, 0.006948, 0.8871, 0.3818, 0.9741, 0.006948, 0.9788, 0.006948, 0.9741, 0.3818, 0.9741, 0.3818, 0.9788, 0.006948, 0.9788, 0.05402, 0.7397, 0.009119, 0.7437, 0.009119, 0.7397, 0.05402, 0.7397, 0.05402, 0.7437, 0.009119, 0.7437, 0.0113, 0.7783, 0.05152, 0.773, 0.05152, 0.7779, 0.0113, 0.7783, 0.01092, 0.773, 0.05152, 0.773, 0.006948, 0.8275, 0.3818, 0.8217, 0.3818, 0.8263, 0.006948, 0.8275, 0.006948, 0.8217, 0.3818, 0.8217, 0.006948, 0.9734, 0.3818, 0.968, 0.3818, 0.9721, 0.006948, 0.9734, 0.006948, 0.968, 0.3818, 0.968, 0.1211, 0.773, 0.1568, 0.7776, 0.1211, 0.7779, 0.1211, 0.773, 0.1568, 0.773, 0.1568, 0.7776, 0.3818, 0.9661, 0.006948, 0.9603, 0.3818, 0.9603, 0.3818, 0.9661, 0.006948, 0.9649, 0.006948, 0.9603, 0.1569, 0.8169, 0.1213, 0.8134, 0.1213, 0.8174, 0.1569, 0.8169, 0.1569, 0.8134, 0.1213, 0.8134, 0.009121, 0.78, 0.05407, 0.784, 0.05407, 0.78, 0.009121, 0.78, 0.009121, 0.784, 0.05407, 0.784, 0.01069, 0.5184, 0.3813, 0.5231, 0.3813, 0.5184, 0.01069, 0.5184, 0.01069, 0.5231, 0.3813, 0.5231, 0.2041, 0.5701, 0.1926, 0.58, 0.1926, 0.5701, 0.2041, 0.5701, 0.2041, 0.58, 0.1926, 0.58, 0.1926, 0.58, 0.2041, 0.58, 0.2041, 0.6041, 0.1926, 0.58, 0.2041, 0.6041, 0.1926, 0.6041, 0.04374, 0.4088, 0.0321, 0.4196, 0.0321, 0.4088, 0.04374, 0.4088, 0.04374, 0.4196, 0.0321, 0.4196, 0.3208, 0.4684, 0.2423, 0.4584, 0.2423, 0.4684, 0.3208, 0.4684, 0.3208, 0.4584, 0.2423, 0.4584, 0.03385, 0.3963, 0.02221, 0.4071, 0.02221, 0.3963, 0.03385, 0.3963, 0.03385, 0.4071, 0.02221, 0.4071])
me_pallet001_reference.materials.append(mat_pallet001)
me_pallet001_reference.use_remesh_fix_poles = True
me_pallet001_reference.use_remesh_preserve_attributes = False
me_pallet001_reference.use_mirror_vertex_groups = False
me_pallet001_reference.update()
me_pallet001_reference.normals_split_custom_set([tuple(v) for v in zip(*[iter([-0.7071, 0.7033, -0.07289, -0.7071, 0.7033, -0.07289, -0.7071, 0.7033, -0.07289, -0.7071, 0.7033, -0.07289, -0.7071, 0.7033, -0.07289, -0.7071, 0.7033, -0.07289, 1.024e-07, -1.0, -8.921e-07, 2.504e-07, -1.0, -4.203e-07, 2.85e-07, -1.0, -1.937e-07, 2.545e-07, -1.0, 1.131e-07, 1.778e-07, -1.0, -1.022e-06, 2.697e-07, -1.0, 1.269e-06, 2.545e-07, -1.0, 1.131e-07, 2.531e-07, -1.0, -7.767e-07, 1.778e-07, -1.0, -1.022e-06, 1.778e-07, -1.0, -1.022e-06, 2.531e-07, -1.0, -7.767e-07, 2.444e-07, -1.0, -1.777e-06, 1.778e-07, -1.0, -1.022e-06, 2.444e-07, -1.0, -1.777e-06, 7.202e-08, -1.0, -1.216e-06, 5.096e-14, -1.0, -8.251e-07, 1.778e-07, -1.0, -1.022e-06, 7.202e-08, -1.0, -1.216e-06, 5.096e-14, -1.0, -8.251e-07, 7.202e-08, -1.0, -1.216e-06, 6.448e-14, -1.0, -5.532e-07, 4.501e-14, -1.0, 3.222e-08, 5.096e-14, -1.0, -8.251e-07, 6.448e-14, -1.0, -5.532e-07, 4.501e-14, -1.0, 3.222e-08, 6.448e-14, -1.0, -5.532e-07, 7.962e-14, -1.0, -1.058e-06, 4.501e-14, -1.0, 3.222e-08, 7.962e-14, -1.0, -1.058e-06, 1.024e-07, -1.0, -8.921e-07, 4.501e-14, -1.0, 3.222e-08, 1.024e-07, -1.0, -8.921e-07, 2.128e-07, -1.0, -4.887e-07, 1.024e-07, -1.0, -8.921e-07, 2.85e-07, -1.0, -1.937e-07, 2.128e-07, -1.0, -4.887e-07, 2.85e-07, -1.0, -1.937e-07, 2.926e-07, -1.0, -4.996e-07, 2.128e-07, -1.0, -4.887e-07, 2.85e-07, -1.0, -1.937e-07, 3.128e-07, -1.0, 0.0, 2.926e-07, -1.0, -4.996e-07, 0.0, -1.0, 8.672e-08, 4.501e-14, -1.0, 3.222e-08, 0.0, -1.0, 2.128e-06, 0.0, -1.0, 8.672e-08, 5.096e-14, -1.0, -8.251e-07, 4.501e-14, -1.0, 3.222e-08, 6.227e-08, 4.25e-07, -1.0, 6.227e-08, 3.856e-07, -1.0, 6.227e-08, 3.815e-07, -1.0, 6.227e-08, 4.25e-07, -1.0, 6.227e-08, 4.292e-07, -1.0, 6.227e-08, 3.856e-07, -1.0, -0.9163, 2.19e-07, -0.4006, -0.9163, 1.991e-07, -0.4006, -0.9163, 0.0, -0.4006, -0.9163, 2.19e-07, -0.4006, -0.9163, 4.181e-07, -0.4006, -0.9163, 1.991e-07, -0.4006, 0.9163, 9.69e-07, -0.4006, 0.9163, 1.12e-06, -0.4006, 0.9163, 2.632e-06, -0.4006, 0.9163, 9.69e-07, -0.4006, 0.9163, -5.422e-07, -0.4006, 0.9163, 1.12e-06, -0.4006, -0.9163, -1.414e-07, -0.4006, -0.9163, -1.285e-07, -0.4006, -0.9163, 0.0, -0.4006, -0.9163, -1.414e-07, -0.4006, -0.9163, -2.699e-07, -0.4006, -0.9163, -1.285e-07, -0.4006, -0.7071, -0.7033, 0.0729, -0.7071, -0.7033, 0.0729, -0.7071, -0.7033, 0.0729, -0.7071, -0.7033, 0.0729, -0.7071, -0.7033, 0.0729, -0.7071, -0.7033, 0.0729, 0.0, 0.1031, 0.9947, 0.0, 0.1031, 0.9947, 0.0, 0.1031, 0.9947, 0.0, 0.1031, 0.9947, 0.0, 0.1031, 0.9947, 0.0, 0.1031, 0.9947, -0.7071, -0.7033, 0.07289, -0.7071, -0.7033, 0.07289, -0.7071, -0.7033, 0.07289, -0.7071, -0.7033, 0.07289, -0.7071, -0.7033, 0.07289, -0.7071, -0.7033, 0.07289, 0.7071, -0.7033, 0.07289, 0.7071, -0.7033, 0.07289, 0.7071, -0.7033, 0.07289, 0.7071, -0.7033, 0.07289, 0.7071, -0.7033, 0.07289, 0.7071, -0.7033, 0.07289, 0.7071, 0.7033, -0.07293, 0.7071, 0.7033, -0.07287, 0.7071, 0.7033, -0.07294, 0.7071, 0.7033, -0.07293, 0.7071, 0.7033, -0.07286, 0.7071, 0.7033, -0.07287, -0.7071, 0.7033, -0.07291, -0.7071, 0.7033, -0.07289, -0.7071, 0.7033, -0.07291, -0.7071, 0.7033, -0.07291, -0.7071, 0.7033, -0.07289, -0.7071, 0.7033, -0.07289, 0.7071, 0.7033, -0.07289, 0.7071, 0.7033, -0.07289, 0.7071, 0.7033, -0.07289, 0.7071, 0.7033, -0.07289, 0.7071, 0.7033, -0.07289, 0.7071, 0.7033, -0.07289, 0.999, 0.04412, -0.00135, 0.9991, 0.04293, -0.000845, 0.999, 0.04357, -0.001946, 0.999, 0.04412, -0.00135, 0.9991, 0.0427, -0.001089, 0.9991, 0.04293, -0.000845, 0.9991, 0.04207, 2.083e-08, 0.9991, 0.04293, -0.000845, 0.9991, 0.0427, -0.001089, 0.9991, 0.04207, 2.083e-08, 0.9991, 0.0427, -0.001089, 0.9991, 0.04207, 0.0, 5.568e-08, 4.254e-07, -1.0, 3.963e-08, 3.852e-07, -1.0, 3.813e-08, 3.815e-07, -1.0, 5.568e-08, 4.254e-07, -1.0, 5.719e-08, 4.292e-07, -1.0, 3.963e-08, 3.852e-07, -1.0, -0.9163, -1.924e-06, -0.4006, -0.9163, -1.988e-06, -0.4006, -0.9163, -2.632e-06, -0.4006, -0.9163, -1.924e-06, -0.4006, -0.9163, -1.28e-06, -0.4006, -0.9163, -1.988e-06, -0.4006, 0.9163, 3.262e-07, -0.4006, 0.9163, 2.965e-07, -0.4006, 0.9163, 0.0, -0.4006, 0.9163, 3.262e-07, -0.4006, 0.9163, 6.227e-07, -0.4006, 0.9163, 2.965e-07, -0.4006, 0.9117, 0.0101, -0.4108, 0.9119, 0.01067, -0.4103, 0.9117, 0.01028, -0.4107, 0.9117, 0.0101, -0.4108, 0.9117, 0.01025, -0.4107, 0.9119, 0.01067, -0.4103, 0.003123, 0.9998, -0.02058, 0.006231, 0.9991, -0.04117, 0.002074, 0.9999, -0.0137, 0.003123, 0.9998, -0.02058, 0.00623, 0.9991, -0.04116, 0.006231, 0.9991, -0.04117, 0.0, 1.0, 1.43e-06, -4.589e-08, 1.0, -4.741e-07, 0.0, 1.0, -3.272e-07, -4.589e-08, 1.0, -4.741e-07, 0.002074, 0.9999, -0.0137, 0.0, 1.0, -3.272e-07, -4.589e-08, 1.0, -4.741e-07, -3.802e-07, 1.0, -2.197e-06, 0.002074, 0.9999, -0.0137, -3.802e-07, 1.0, -2.197e-06, 0.003123, 0.9998, -0.02058, 0.002074, 0.9999, -0.0137, -3.802e-07, 1.0, -2.197e-06, 2.137e-07, 1.0, 0.0, 0.003123, 0.9998, -0.02058, 0.005302, 0.9994, -0.03275, 0.001779, 0.9999, -0.01099, 0.005309, 0.9994, -0.03278, 0.005302, 0.9994, -0.03275, 0.002658, 0.9999, -0.01642, 0.001779, 0.9999, -0.01099, 0.001779, 0.9999, -0.01099, 0.002658, 0.9999, -0.01642, -2.811e-07, 1.0, -1.324e-07, 0.001779, 0.9999, -0.01099, -2.811e-07, 1.0, -1.324e-07, -9.178e-08, 1.0, -5.634e-07, 0.001779, 0.9999, -0.01099, -9.178e-08, 1.0, -5.634e-07, 0.0, 1.0, 1.43e-06, 0.001779, 0.9999, -0.01099, 0.0, 1.0, 1.43e-06, 0.0, 1.0, -1.473e-08, 0.0, 1.0, 1.43e-06, 0.0, 1.0, -3.272e-07, 0.0, 1.0, -1.473e-08, 0.0, 1.0, -3.272e-07, 0.0, 1.0, -4.564e-06, 0.0, 1.0, -1.473e-08, 0.0, 1.0, -3.272e-07, 0.0, 1.0, 0.0, 0.0, 1.0, -4.564e-06, -2.745e-07, 1.0, -1.045e-06, -2.498e-07, 1.0, 0.0, -1.023e-07, 1.0, 7.76e-07, -2.931e-07, 1.0, -2.029e-06, -2.185e-07, 1.0, 3.28e-07, -3.15e-07, 1.0, -5.929e-07, -2.931e-07, 1.0, -2.029e-06, -2.745e-07, 1.0, -1.045e-06, -2.185e-07, 1.0, 3.28e-07, -2.745e-07, 1.0, -1.045e-06, -1.023e-07, 1.0, 7.76e-07, -2.185e-07, 1.0, 3.28e-07, -1.023e-07, 1.0, 7.76e-07, 0.0, 1.0, 5.082e-08, -2.185e-07, 1.0, 3.28e-07, -1.023e-07, 1.0, 7.76e-07, 0.0, 1.0, -8.022e-08, 0.0, 1.0, 5.082e-08, 0.0, 1.0, -8.022e-08, 0.0, 1.0, 3.047e-07, 0.0, 1.0, 5.082e-08, 0.0, 1.0, -8.022e-08, 0.0, 1.0, 1.074e-07, 0.0, 1.0, 3.047e-07, -7.202e-08, 1.0, -3.13e-07, 0.0, 1.0, 3.047e-07, 0.0, 1.0, 1.074e-07, -7.202e-08, 1.0, -3.13e-07, -1.778e-07, 1.0, -3.905e-07, 0.0, 1.0, 3.047e-07, -2.444e-07, 1.0, -1.727e-07, -1.778e-07, 1.0, -3.905e-07, -7.202e-08, 1.0, -3.13e-07, -2.444e-07, 1.0, -1.727e-07, -2.531e-07, 1.0, 0.0, -1.778e-07, 1.0, -3.905e-07, -2.545e-07, 1.0, -2.262e-08, -1.778e-07, 1.0, -3.905e-07, -2.531e-07, 1.0, 0.0, -2.545e-07, 1.0, -2.262e-08, -2.697e-07, 1.0, -2.538e-07, -1.778e-07, 1.0, -3.905e-07, 0.0, 1.0, 0.0, 0.0, 1.0, 3.047e-07, 0.0, 1.0, 0.0, 0.0, 1.0, 0.0, 0.0, 1.0, 5.082e-08, 0.0, 1.0, 3.047e-07, -0.2078, -0.1008, -0.973, -8.605e-07, -0.3075, -0.9515, 9.713e-06, -0.3075, -0.9516, -8.605e-07, -0.3075, -0.9515, 0.2078, -0.1008, -0.973, 9.713e-06, -0.3075, -0.9516, -8.605e-07, -0.3075, -0.9515, 0.2078, -0.1008, -0.973, 0.2078, -0.1008, -0.973, 0.2078, -0.1008, -0.973, -1.162e-05, 0.1058, -0.9944, 0.2078, -0.1008, -0.973, 0.2078, -0.1008, -0.973, 2.406e-06, 0.1058, -0.9944, -1.162e-05, 0.1058, -0.9944, 2.406e-06, 0.1058, -0.9944, -0.2078, -0.1009, -0.973, -1.162e-05, 0.1058, -0.9944, 2.406e-06, 0.1058, -0.9944, -0.2078, -0.1008, -0.973, -0.2078, -0.1009, -0.973, -0.2078, -0.1008, -0.973, 9.713e-06, -0.3075, -0.9516, -0.2078, -0.1009, -0.973, -0.0036, -0.9998, -0.02067, -0.003603, -0.9998, -0.02066, -0.002242, -1.0, -0.003812, -0.0036, -0.9998, -0.02067, -0.002242, -1.0, -0.003812, -0.003401, -1.0, -0.005581, -0.002242, -1.0, -0.003812, -0.003222, -0.9999, 0.009616, -0.003401, -1.0, -0.005581, -0.002242, -1.0, -0.003812, -0.001612, -1.0, 0.004825, -0.003222, -0.9999, 0.009616, -0.002242, -1.0, -0.003812, 0.0, -1.0, -4.304e-07, -0.001612, -1.0, 0.004825, -0.002242, -1.0, -0.003812, 0.0, -1.0, -1.357e-06, 0.0, -1.0, -4.304e-07, 0.0, -1.0, -4.304e-07, 0.0, -1.0, -1.357e-06, 0.0, -1.0, 5.285e-07, 0.0, -1.0, -4.304e-07, 0.0, -1.0, 5.285e-07, 0.0, -1.0, -5.508e-08, 1.746e-07, -1.0, -3.426e-07, 0.0, -1.0, -5.508e-08, 0.0, -1.0, 5.285e-07, 1.746e-07, -1.0, -3.426e-07, 7.261e-08, -1.0, -1.199e-06, 0.0, -1.0, -5.508e-08, 2.449e-07, -1.0, 1.124e-06, 7.261e-08, -1.0, -1.199e-06, 1.746e-07, -1.0, -3.426e-07, 2.449e-07, -1.0, 1.124e-06, 1.746e-07, -1.0, -3.426e-07, 2.617e-07, -1.0, 1.556e-06, 2.545e-07, -1.0, 1.301e-07, 2.617e-07, -1.0, 1.556e-06, 1.746e-07, -1.0, -3.426e-07, 2.545e-07, -1.0, 1.301e-07, 2.725e-07, -1.0, 1.731e-06, 2.617e-07, -1.0, 1.556e-06, 0.0, -1.0, -3.959e-06, 0.0, -1.0, 5.285e-07, 0.0, -1.0, -1.357e-06, 0.0, -1.0, -3.959e-06, 0.0, -1.0, 2.412e-06, 0.0, -1.0, 5.285e-07, -1.0, -2.432e-07, 0.0, -0.9998, -3.675e-07, 0.02015, -1.0, 0.0, 0.0, -1.0, -2.432e-07, 0.0, -0.9998, -1.307e-07, 0.02015, -0.9998, -3.675e-07, 0.02015, -0.9992, -1.623e-06, 0.04028, -0.9998, -3.675e-07, 0.02015, -0.9998, -1.307e-07, 0.02015, -0.9992, -1.623e-06, 0.04028, -0.9992, -2.34e-06, 0.04028, -0.9998, -3.675e-07, 0.02015, -9.024e-08, -8.583e-07, 1.0, -8.529e-08, -8.583e-07, 1.0, -8.692e-08, -8.583e-07, 1.0, -9.024e-08, -8.583e-07, 1.0, -8.501e-08, -8.529e-07, 1.0, -8.529e-08, -8.583e-07, 1.0, -6.804e-08, -7.684e-07, 1.0, -8.501e-08, -8.529e-07, 1.0, -9.024e-08, -8.583e-07, 1.0, -6.804e-08, -7.684e-07, 1.0, -6.409e-08, -7.653e-07, 1.0, -8.501e-08, -8.529e-07, 1.0, -8.435e-08, -8.559e-07, 1.0, -6.409e-08, -7.653e-07, 1.0, -6.804e-08, -7.684e-07, 1.0, -8.435e-08, -8.559e-07, 1.0, -8.445e-08, -8.583e-07, 1.0, -6.409e-08, -7.653e-07, 1.0, -0.002411, -1.273e-05, 1.0, -8.445e-08, -8.583e-07, 1.0, -8.435e-08, -8.559e-07, 1.0, -0.002411, -1.273e-05, 1.0, -0.002413, -8.642e-07, 1.0, -8.445e-08, -8.583e-07, 1.0, -0.002411, -1.273e-05, 1.0, -0.004791, -0.0002184, 1.0, -0.002413, -8.642e-07, 1.0, -0.002411, -1.273e-05, 1.0, -0.004905, 0.0005165, 1.0, -0.004791, -0.0002184, 1.0, 6.227e-08, 3.856e-07, -1.0, 6.227e-08, 4.251e-07, -1.0, 6.227e-08, 3.815e-07, -1.0, 6.227e-08, 3.856e-07, -1.0, 6.227e-08, 4.292e-07, -1.0, 6.227e-08, 4.251e-07, -1.0, 3.963e-08, 4.254e-07, -1.0, 5.568e-08, 3.852e-07, -1.0, 5.719e-08, 3.815e-07, -1.0, 3.963e-08, 4.254e-07, -1.0, 3.813e-08, 4.292e-07, -1.0, 5.568e-08, 3.852e-07, -1.0, 0.9163, 5.51e-07, -0.4006, 0.9163, 5.607e-07, -0.4006, 0.9163, 6.579e-07, -0.4006, 0.9163, 5.51e-07, -0.4006, 0.9163, 4.538e-07, -0.4006, 0.9163, 5.607e-07, -0.4006, -0.9992, 9.142e-07, -0.03934, -1.0, 1.553e-06, -0.002975, -0.9992, 0.0, -0.03934, -0.9992, 9.142e-07, -0.03934, -1.0, -4.291e-06, -0.003751, -1.0, 1.553e-06, -0.002975, -1.0, -4.291e-06, -0.003751, -0.9994, 5.136e-07, 0.0334, -1.0, 1.553e-06, -0.002975, -1.0, -4.291e-06, -0.003751, -0.9994, -2.13e-07, 0.0334, -0.9994, 5.136e-07, 0.0334, 0.999, -0.02924, -0.0344, 0.9995, -0.02923, -0.01018, 0.999, -0.02926, -0.03442, 0.999, -0.02924, -0.0344, 0.9995, -0.02927, -0.0102, 0.9995, -0.02923, -0.01018, 0.9995, -0.02927, -0.0102, 0.9995, -0.02922, 0.01405, 0.9995, -0.02923, -0.01018, 0.9995, -0.02927, -0.0102, 0.9995, -0.02926, 0.01403, 0.9995, -0.02922, 0.01405, -0.9163, 1.27e-06, -0.4006, -0.9163, 1.394e-06, -0.4006, -0.9163, 2.632e-06, -0.4006, -0.9163, 1.27e-06, -0.4006, -0.9163, 3.167e-08, -0.4006, -0.9163, 1.394e-06, -0.4006, 2.498e-08, 4.251e-07, -1.0, 3.964e-08, 3.855e-07, -1.0, 4.115e-08, 3.815e-07, -1.0, 2.498e-08, 4.251e-07, -1.0, 2.348e-08, 4.292e-07, -1.0, 3.964e-08, 3.855e-07, -1.0, -0.9163, 1.679e-07, -0.4006, -0.9163, 1.526e-07, -0.4006, -0.9163, 3.204e-07, -0.4006, -0.9163, 1.679e-07, -0.4006, -0.9163, 0.0, -0.4006, -0.9163, 1.526e-07, -0.4006, 0.9163, -9.833e-07, -0.4006, 0.9163, -8.937e-07, -0.4006, 0.9163, 0.0, -0.4006, 0.9163, -9.833e-07, -0.4006, 0.9163, -1.877e-06, -0.4006, 0.9163, -8.937e-07, -0.4006, -0.9987, -0.0502, -2.241e-08, -0.9984, -0.05019, 0.02482, -0.9987, -0.0502, -2.241e-08, -0.9987, -0.0502, -2.241e-08, -0.9984, -0.05018, 0.02486, -0.9984, -0.05019, 0.02482, -0.9984, -0.05019, 0.02482, -0.9984, -0.05018, 0.02486, -0.9975, -0.05014, 0.04966, -0.9984, -0.05019, 0.02482, -0.9975, -0.05014, 0.04966, -0.9975, -0.05015, 0.04966, 0.2078, 0.4405, -0.8734, 1.193e-06, 0.626, -0.7798, -1.137e-05, 0.626, -0.7798, 1.193e-06, 0.626, -0.7798, -0.2078, 0.4405, -0.8734, -1.137e-05, 0.626, -0.7798, 1.193e-06, 0.626, -0.7798, -0.2078, 0.4405, -0.8734, -0.2078, 0.4405, -0.8734, -0.2078, 0.4405, -0.8734, 1.041e-05, 0.255, -0.9669, -0.2078, 0.4405, -0.8734, -0.2078, 0.4405, -0.8734, -1.597e-06, 0.255, -0.9669, 1.041e-05, 0.255, -0.9669, -1.597e-06, 0.255, -0.9669, 0.2078, 0.4405, -0.8734, 1.041e-05, 0.255, -0.9669, -1.597e-06, 0.255, -0.9669, 0.2078, 0.4405, -0.8734, 0.2078, 0.4405, -0.8734, 0.2078, 0.4405, -0.8734, -1.137e-05, 0.626, -0.7798, 0.2078, 0.4405, -0.8734, 0.2078, -0.1008, -0.973, -7.458e-06, 0.1058, -0.9944, -1.493e-05, 0.1058, -0.9944, -7.458e-06, 0.1058, -0.9944, -0.2078, -0.1009, -0.973, -1.493e-05, 0.1058, -0.9944, -7.458e-06, 0.1058, -0.9944, -0.2078, -0.1008, -0.973, -0.2078, -0.1009, -0.973, -0.2078, -0.1008, -0.973, 1.297e-05, -0.3075, -0.9516, -0.2078, -0.1009, -0.973, -0.2078, -0.1008, -0.973, 3.853e-06, -0.3075, -0.9516, 1.297e-05, -0.3075, -0.9516, 3.853e-06, -0.3075, -0.9516, 0.2078, -0.1008, -0.973, 1.297e-05, -0.3075, -0.9516, 3.853e-06, -0.3075, -0.9516, 0.2078, -0.1008, -0.973, 0.2078, -0.1008, -0.973, 0.2078, -0.1008, -0.973, -1.493e-05, 0.1058, -0.9944, 0.2078, -0.1008, -0.973, -8.221e-08, -4.67e-07, 1.0, -8.592e-08, -4.768e-07, 1.0, -1.094e-07, -3.864e-07, 1.0, -8.221e-08, -4.67e-07, 1.0, -1.094e-07, -3.864e-07, 1.0, -1.013e-07, -3.598e-07, 1.0, -7.011e-08, -2.165e-08, 1.0, -1.013e-07, -3.598e-07, 1.0, -1.094e-07, -3.864e-07, 1.0, -7.011e-08, -2.165e-08, 1.0, -6.448e-08, -1.203e-08, 1.0, -1.013e-07, -3.598e-07, 1.0, -7.33e-08, -4.648e-07, 1.0, -6.448e-08, -1.203e-08, 1.0, -7.011e-08, -2.165e-08, 1.0, -7.33e-08, -4.648e-07, 1.0, -7.543e-08, -4.718e-07, 1.0, -6.448e-08, -1.203e-08, 1.0, -1.021e-07, -3.865e-07, 1.0, -7.543e-08, -4.718e-07, 1.0, -7.33e-08, -4.648e-07, 1.0, -1.021e-07, -3.865e-07, 1.0, -9.933e-08, -3.648e-07, 1.0, -7.543e-08, -4.718e-07, 1.0, -3.935e-08, -3.655e-08, 1.0, -9.933e-08, -3.648e-07, 1.0, -1.021e-07, -3.865e-07, 1.0, -3.935e-08, -3.655e-08, 1.0, -3.059e-08, -2.249e-09, 1.0, -9.933e-08, -3.648e-07, 1.0, 7.136e-08, 1.0, 3.994e-07, 1.085e-07, 1.0, 5.106e-07, 7.609e-08, 1.0, 3.939e-07, 7.136e-08, 1.0, 3.994e-07, 7.084e-08, 1.0, 3.933e-07, 1.085e-07, 1.0, 5.106e-07, 8.121e-08, 1.0, 4.337e-07, 1.085e-07, 1.0, 5.106e-07, 7.084e-08, 1.0, 3.933e-07, 8.121e-08, 1.0, 4.337e-07, 1.303e-07, 1.0, 5.845e-07, 1.085e-07, 1.0, 5.106e-07, 1.364e-07, 1.0, 4.77e-07, 1.085e-07, 1.0, 5.106e-07, 1.303e-07, 1.0, 5.845e-07, 1.364e-07, 1.0, 4.77e-07, 1.336e-07, 1.0, 4.343e-07, 1.085e-07, 1.0, 5.106e-07, 1.387e-07, 1.0, 1.343e-07, 1.336e-07, 1.0, 4.343e-07, 1.364e-07, 1.0, 4.77e-07, 1.387e-07, 1.0, 1.343e-07, 1.439e-07, 1.0, 2.14e-07, 1.336e-07, 1.0, 4.343e-07, 8.324e-08, 1.0, 3.717e-07, 1.439e-07, 1.0, 2.14e-07, 1.387e-07, 1.0, 1.343e-07, 8.324e-08, 1.0, 3.717e-07, 1.044e-07, 1.0, 4.431e-07, 1.439e-07, 1.0, 2.14e-07, 1.256e-07, 1.0, 3.989e-07, 1.044e-07, 1.0, 4.431e-07, 8.324e-08, 1.0, 3.717e-07, 1.256e-07, 1.0, 3.989e-07, 1.303e-07, 1.0, 4.494e-07, 1.044e-07, 1.0, 4.431e-07, 1.303e-07, 1.0, 4.494e-07, 1.272e-07, 1.0, 5.338e-07, 1.044e-07, 1.0, 4.431e-07, 1.303e-07, 1.0, 4.494e-07, 1.349e-07, 1.0, 5.077e-07, 1.272e-07, 1.0, 5.338e-07, 1.439e-07, 1.0, 2.14e-07, 1.507e-07, 1.0, 4.083e-07, 1.336e-07, 1.0, 4.343e-07, 1.439e-07, 1.0, 2.14e-07, 1.613e-07, 1.0, 4.287e-07, 1.507e-07, 1.0, 4.083e-07, -7.795e-08, -1.0, -4.286e-07, -8.167e-08, -1.0, -4.702e-07, -7.544e-08, -1.0, -4.355e-07, -7.795e-08, -1.0, -4.286e-07, -7.544e-08, -1.0, -4.355e-07, -9.06e-08, -1.0, -3.605e-07, -7.156e-08, -1.0, -3.795e-07, -7.795e-08, -1.0, -4.286e-07, -9.06e-08, -1.0, -3.605e-07, -7.156e-08, -1.0, -3.795e-07, -9.06e-08, -1.0, -3.605e-07, -1.332e-07, -1.0, -3.283e-07, -1.332e-07, -1.0, -3.283e-07, -9.06e-08, -1.0, -3.605e-07, -1.424e-07, -1.0, -4.29e-07, -1.332e-07, -1.0, -3.283e-07, -1.424e-07, -1.0, -4.29e-07, -1.677e-07, -1.0, -4.337e-07, -1.424e-07, -1.0, -4.29e-07, -1.325e-07, -1.0, -3.041e-07, -1.677e-07, -1.0, -4.337e-07, -1.424e-07, -1.0, -4.29e-07, -1.158e-07, -1.0, -2.191e-07, -1.325e-07, -1.0, -3.041e-07, -1.158e-07, -1.0, -2.191e-07, -1.102e-07, -1.0, -4.208e-07, -1.325e-07, -1.0, -3.041e-07, -1.158e-07, -1.0, -2.191e-07, -1.195e-07, -1.0, -4.58e-07, -1.102e-07, -1.0, -4.208e-07, -1.195e-07, -1.0, -4.58e-07, -1.285e-07, -1.0, -3.941e-07, -1.102e-07, -1.0, -4.208e-07, -1.195e-07, -1.0, -4.58e-07, -1.325e-07, -1.0, -4.294e-07, -1.285e-07, -1.0, -3.941e-07, -1.333e-07, -1.0, -4.823e-07, -1.325e-07, -1.0, -4.294e-07, -1.195e-07, -1.0, -4.58e-07, -1.333e-07, -1.0, -4.823e-07, -1.195e-07, -1.0, -4.58e-07, -1.422e-07, -1.0, -5.424e-07, -1.424e-07, -1.0, -4.29e-07, -1.13e-07, -1.0, 3.633e-08, -1.158e-07, -1.0, -2.191e-07, -1.424e-07, -1.0, -4.29e-07, -1.589e-07, -1.0, -5.358e-07, -1.13e-07, -1.0, 3.633e-08, 3.33e-08, -3.945e-07, 1.0, -8.068e-08, -3.822e-07, 1.0, 3.712e-08, -3.96e-07, 1.0, 3.33e-08, -3.945e-07, 1.0, -7.955e-08, -3.815e-07, 1.0, -8.068e-08, -3.822e-07, 1.0, -7.955e-08, -3.815e-07, 1.0, -1.066e-07, -3.815e-07, 1.0, -8.068e-08, -3.822e-07, 1.0, -7.955e-08, -3.815e-07, 1.0, -1.035e-07, -3.815e-07, 1.0, -1.066e-07, -3.815e-07, 1.0, -9.933e-08, -3.815e-07, 1.0, -1.066e-07, -3.815e-07, 1.0, -1.035e-07, -3.815e-07, 1.0, -9.933e-08, -3.815e-07, 1.0, -9.666e-08, -3.815e-07, 1.0, -1.066e-07, -3.815e-07, 1.0, -1.612e-08, -3.815e-07, 1.0, -9.666e-08, -3.815e-07, 1.0, -9.933e-08, -3.815e-07, 1.0, -1.612e-08, -3.815e-07, 1.0, -1.022e-08, -3.815e-07, 1.0, -9.666e-08, -3.815e-07, 1.0, -1.612e-08, -3.815e-07, 1.0, -3.613e-08, -3.815e-07, 1.0, -1.022e-08, -3.815e-07, 1.0, -1.612e-08, -3.815e-07, 1.0, -4.283e-08, -3.815e-07, 1.0, -3.613e-08, -3.815e-07, 1.0, 0.7071, -0.7033, 0.0729, 0.7071, -0.7033, 0.0729, 0.7071, -0.7033, 0.0729, 0.7071, -0.7033, 0.0729, 0.7071, -0.7033, 0.0729, 0.7071, -0.7033, 0.0729, 0.6902, -0.6453, -0.3274, 0.6902, -0.6453, -0.3274, 0.6902, -0.6453, -0.3274, 0.6902, -0.6453, -0.3274, 0.6902, -0.6453, -0.3274, 0.6902, -0.6453, -0.3274, 0.0, -0.4503, 0.8929, 0.0, -0.4503, 0.8929, 0.0, -0.4503, 0.8929, 0.0, -0.4503, 0.8929, 0.0, -0.4503, 0.8929, 0.0, -0.4503, 0.8929, -0.6905, 0.6466, 0.3242, -0.6905, 0.6466, 0.3242, -0.6905, 0.6466, 0.3242, -0.6905, 0.6466, 0.3242, -0.6905, 0.6466, 0.3242, -0.6905, 0.6466, 0.3242, -0.6902, -0.6453, -0.3274, -0.6902, -0.6453, -0.3274, -0.6902, -0.6453, -0.3274, -0.6902, -0.6453, -0.3274, -0.6902, -0.6453, -0.3274, -0.6902, -0.6453, -0.3274, 0.6905, 0.6466, 0.3242, 0.6905, 0.6466, 0.3242, 0.6905, 0.6466, 0.3242, 0.6905, 0.6466, 0.3242, 0.6905, 0.6466, 0.3242, 0.6905, 0.6466, 0.3242, -0.7071, -0.6314, -0.3184, -0.7071, -0.6314, -0.3184, -0.7071, -0.6314, -0.3184, -0.7071, -0.6314, -0.3184, -0.7071, -0.6314, -0.3184, -0.7071, -0.6314, -0.3184, 0.7071, -0.6314, -0.3184, 0.7071, -0.6314, -0.3184, 0.7071, -0.6314, -0.3184, 0.7071, -0.6314, -0.3184, 0.7071, -0.6314, -0.3184, 0.7071, -0.6314, -0.3184, 0.7071, 0.6314, 0.3184, 0.7071, 0.6313, 0.3184, 0.7071, 0.6314, 0.3184, 0.7071, 0.6314, 0.3184, 0.7071, 0.6313, 0.3184, 0.7071, 0.6313, 0.3184, -0.7071, 0.6314, 0.3184, -0.7071, 0.6313, 0.3184, -0.7071, 0.6314, 0.3184, -0.7071, 0.6314, 0.3184, -0.7071, 0.6313, 0.3184, -0.7071, 0.6313, 0.3184, 0.7071, 0.7033, -0.0729, 0.7071, 0.7033, -0.07289, 0.7071, 0.7033, -0.07289, 0.7071, 0.7033, -0.0729, 0.7071, 0.7033, -0.0729, 0.7071, 0.7033, -0.07289, -0.7071, 0.7033, -0.07289, -0.7071, 0.7033, -0.07291, -0.7071, 0.7033, -0.07289, -0.7071, 0.7033, -0.07289, -0.7071, 0.7033, -0.07291, -0.7071, 0.7033, -0.07291, 0.7071, 0.7033, -0.07289, 0.7071, 0.7033, -0.07291, 0.7071, 0.7033, -0.07289, 0.7071, 0.7033, -0.07289, 0.7071, 0.7033, -0.07291, 0.7071, 0.7033, -0.07291, 0.7071, -0.7033, 0.07286, 0.7071, -0.7033, 0.07291, 0.7071, -0.7033, 0.07286, 0.7071, -0.7033, 0.07286, 0.7071, -0.7033, 0.07291, 0.7071, -0.7033, 0.07291, -0.7071, -0.7033, 0.07289, -0.7071, -0.7033, 0.07289, -0.7071, -0.7033, 0.07289, -0.7071, -0.7033, 0.07289, -0.7071, -0.7033, 0.07289, -0.7071, -0.7033, 0.07289, 0.0, 0.1031, 0.9947, 0.0, 0.1031, 0.9947, 0.0, 0.1031, 0.9947, 0.0, 0.1031, 0.9947, 0.0, 0.1031, 0.9947, 0.0, 0.1031, 0.9947, -0.7071, -0.7033, 0.07289, -0.7071, -0.7033, 0.07289, -0.7071, -0.7033, 0.07289, -0.7071, -0.7033, 0.07289, -0.7071, -0.7033, 0.07289, -0.7071, -0.7033, 0.07289, -0.7071, 0.7033, -0.0729, -0.7071, 0.7033, -0.0729, -0.7071, 0.7033, -0.0729, -0.7071, 0.7033, -0.0729, -0.7071, 0.7033, -0.0729, -0.7071, 0.7033, -0.0729, 0.7071, -0.7033, 0.07289, 0.7071, -0.7033, 0.07289, 0.7071, -0.7033, 0.07289, 0.7071, -0.7033, 0.07289, 0.7071, -0.7033, 0.07289, 0.7071, -0.7033, 0.07289, 0.0114, 0.003867, 0.9999, 0.01146, 0.00387, 0.9999, 0.01141, 0.003867, 0.9999, 0.0114, 0.003867, 0.9999, 0.01145, 0.003871, 0.9999, 0.01146, 0.00387, 0.9999, 7.815e-08, 4.657e-07, -1.0, 1.042e-07, 3.883e-07, -1.0, 7.439e-08, 4.768e-07, -1.0, 7.815e-08, 4.657e-07, -1.0, 1.079e-07, 3.775e-07, -1.0, 1.042e-07, 3.883e-07, -1.0, 1.809e-07, 3.853e-07, -1.0, 1.765e-07, 4.142e-07, -1.0, 1.815e-07, 3.815e-07, -1.0, 1.809e-07, 3.853e-07, -1.0, 1.758e-07, 4.184e-07, -1.0, 1.765e-07, 4.142e-07, -1.0, 7.954e-08, 3.82e-07, -1.0, 1.166e-07, 3.848e-07, -1.0, 7.332e-08, 3.815e-07, -1.0, 7.954e-08, 3.82e-07, -1.0, 1.23e-07, 3.853e-07, -1.0, 1.166e-07, 3.848e-07, -1.0, -0.004088, 5.242e-07, 1.0, -0.004076, -1.274e-06, 1.0, -0.004074, -1.467e-06, 1.0, -0.004088, 5.242e-07, 1.0, -0.00409, 7.23e-07, 1.0, -0.004076, -1.274e-06, 1.0, 2.614e-08, 3.72e-07, -1.0, 2.689e-07, 3.442e-07, -1.0, 0.0, 3.75e-07, -1.0, 2.614e-08, 3.72e-07, -1.0, 2.958e-07, 3.411e-07, -1.0, 2.689e-07, 3.442e-07, -1.0, 1.058e-07, 4.417e-07, -1.0, -1.04e-07, 4.431e-07, -1.0, 1.175e-07, 4.416e-07, -1.0, 1.058e-07, 4.417e-07, -1.0, -1.16e-07, 4.432e-07, -1.0, -1.04e-07, 4.431e-07, -1.0, 8.308e-08, 3.844e-07, -1.0, 6.891e-08, 4.019e-07, -1.0, 8.54e-08, 3.815e-07, -1.0, 8.308e-08, 3.844e-07, -1.0, 6.643e-08, 4.05e-07, -1.0, 6.891e-08, 4.019e-07, -1.0, 0.01183, 0.003284, 0.9999, 0.01192, 0.003274, 0.9999, 0.01191, 0.003275, 0.9999, 0.01183, 0.003284, 0.9999, 0.01179, 0.003289, 0.9999, 0.01192, 0.003274, 0.9999, 7.631e-08, 3.392e-07, -1.0, 3.529e-08, 3.398e-07, -1.0, 7.983e-08, 3.391e-07, -1.0, 7.631e-08, 3.392e-07, -1.0, 3.166e-08, 3.399e-07, -1.0, 3.529e-08, 3.398e-07, -1.0, -6.598e-08, -3.275e-07, 1.0, 2.772e-08, -3.381e-07, 1.0, 3.667e-08, -3.391e-07, 1.0, -6.598e-08, -3.275e-07, 1.0, -7.482e-08, -3.265e-07, 1.0, 2.772e-08, -3.381e-07, 1.0, 0.008865, 0.003056, 1.0, 0.008865, 0.003056, 1.0, 0.008865, 0.003056, 1.0, 0.008865, 0.003056, 1.0, 0.008865, 0.003056, 1.0, 0.008865, 0.003056, 1.0, -0.01709, -0.0001495, 0.9999, -0.01709, -0.0001495, 0.9999, -0.01709, -0.0001495, 0.9999, -0.01709, -0.0001495, 0.9999, -0.01709, -0.0001495, 0.9999, -0.01709, -0.0001495, 0.9999, -0.018, 0.0001567, 0.9998, -0.018, 0.0001567, 0.9998, -0.018, 0.0001567, 0.9998, -0.018, 0.0001567, 0.9998, -0.018, 0.0001567, 0.9998, -0.018, 0.0001567, 0.9998, 2.261e-07, 3.296e-07, -1.0, 1.215e-08, 3.51e-07, -1.0, 2.382e-07, 3.284e-07, -1.0, 2.261e-07, 3.296e-07, -1.0, 0.0, 3.523e-07, -1.0, 1.215e-08, 3.51e-07, -1.0, -2.023e-07, 3.699e-07, -1.0, 3.783e-07, 3.317e-07, -1.0, -2.348e-07, 3.72e-07, -1.0, -2.023e-07, 3.699e-07, -1.0, 4.108e-07, 3.295e-07, -1.0, 3.783e-07, 3.317e-07, -1.0, -9.116e-08, -3.134e-07, 1.0, -6.04e-09, -3.238e-07, 1.0, 0.0, -3.246e-07, 1.0, -9.116e-08, -3.134e-07, 1.0, -9.721e-08, -3.127e-07, 1.0, -6.04e-09, -3.238e-07, 1.0, 5.527e-09, 3.385e-07, -1.0, 1.034e-07, 3.385e-07, -1.0, 0.0, 3.385e-07, -1.0, 5.527e-09, 3.385e-07, -1.0, 1.089e-07, 3.385e-07, -1.0, 1.034e-07, 3.385e-07, -1.0, 8.198e-08, 3.266e-07, -1.0, -8.646e-09, 3.384e-07, -1.0, 8.908e-08, 3.257e-07, -1.0, 8.198e-08, 3.266e-07, -1.0, -1.575e-08, 3.394e-07, -1.0, -8.646e-09, 3.384e-07, -1.0, 0.0, 3.235e-07, -1.0, 0.0, 3.235e-07, -1.0, 0.0, 3.235e-07, -1.0, 0.0, 3.235e-07, -1.0, 0.0, 3.235e-07, -1.0, 0.0, 3.235e-07, -1.0, 0.0, 3.343e-07, -1.0, 0.0, 3.343e-07, -1.0, 0.0, 3.343e-07, -1.0, 0.0, 3.343e-07, -1.0, 0.0, 3.343e-07, -1.0, 0.0, 3.343e-07, -1.0, 2.091e-07, 3.376e-07, -1.0, 4.741e-08, 3.6e-07, -1.0, 2.245e-07, 3.354e-07, -1.0, 2.091e-07, 3.376e-07, -1.0, 3.201e-08, 3.621e-07, -1.0, 4.741e-08, 3.6e-07, -1.0, -1.245e-07, -3.259e-07, 1.0, -2.31e-07, -3.126e-07, 1.0, -2.37e-07, -3.118e-07, 1.0, -1.245e-07, -3.259e-07, 1.0, -1.185e-07, -3.267e-07, 1.0, -2.31e-07, -3.126e-07, 1.0, -1.758e-08, -4.662e-07, 1.0, -3.344e-07, -4.454e-07, 1.0, -3.522e-07, -4.443e-07, 1.0, -1.758e-08, -4.662e-07, 1.0, 0.0, -4.674e-07, 1.0, -3.344e-07, -4.454e-07, 1.0, 1.187e-07, 3.815e-07, -1.0, 9.234e-08, 3.815e-07, -1.0, 1.206e-07, 3.815e-07, -1.0, 1.187e-07, 3.815e-07, -1.0, 9.045e-08, 3.815e-07, -1.0, 9.234e-08, 3.815e-07, -1.0, -1.895e-07, -3.406e-07, 1.0, -4.867e-08, -3.602e-07, 1.0, -3.338e-08, -3.624e-07, 1.0, -1.895e-07, -3.406e-07, 1.0, -2.048e-07, -3.384e-07, 1.0, -4.867e-08, -3.602e-07, 1.0, 5.844e-08, 3.594e-07, -1.0, -3.205e-08, 3.594e-07, -1.0, 6.826e-08, 3.594e-07, -1.0, 5.844e-08, 3.594e-07, -1.0, -4.187e-08, 3.594e-07, -1.0, -3.205e-08, 3.594e-07, -1.0, 1.914e-07, 3.525e-07, -1.0, 1.41e-07, 3.528e-07, -1.0, 1.95e-07, 3.524e-07, -1.0, 1.914e-07, 3.525e-07, -1.0, 1.374e-07, 3.529e-07, -1.0, 1.41e-07, 3.528e-07, -1.0, 1.07e-07, 4.064e-07, -1.0, 1.233e-07, 4.667e-07, -1.0, 1.042e-07, 3.959e-07, -1.0, 1.07e-07, 4.064e-07, -1.0, 1.26e-07, 4.768e-07, -1.0, 1.233e-07, 4.667e-07, -1.0, 1.177e-07, 3.815e-07, -1.0, 1.212e-07, 3.815e-07, -1.0, 1.175e-07, 3.815e-07, -1.0, 1.177e-07, 3.815e-07, -1.0, 1.215e-07, 3.815e-07, -1.0, 1.212e-07, 3.815e-07, -1.0, 3.161e-08, 3.815e-07, -1.0, 9.833e-08, 3.815e-07, -1.0, 2.205e-08, 3.815e-07, -1.0, 3.161e-08, 3.815e-07, -1.0, 1.079e-07, 3.815e-07, -1.0, 9.833e-08, 3.815e-07, -1.0, 1.507e-07, 4.709e-07, -1.0, 1.507e-07, 3.874e-07, -1.0, 1.507e-07, 4.768e-07, -1.0, 1.507e-07, 4.709e-07, -1.0, 1.507e-07, 3.815e-07, -1.0, 1.507e-07, 3.874e-07, -1.0, 2.798e-07, 3.232e-07, -1.0, 1.136e-07, 3.346e-07, -1.0, 2.916e-07, 3.224e-07, -1.0, 2.798e-07, 3.232e-07, -1.0, 1.019e-07, 3.354e-07, -1.0, 1.136e-07, 3.346e-07, -1.0, -1.161e-07, 3.701e-07, -1.0, 6.55e-08, 3.701e-07, -1.0, -1.255e-07, 3.701e-07, -1.0, -1.161e-07, 3.701e-07, -1.0, 7.49e-08, 3.701e-07, -1.0, 6.55e-08, 3.701e-07, -1.0, -5.263e-05, -0.00603, 1.0, -5.253e-05, -0.00603, 1.0, -5.252e-05, -0.00603, 1.0, -5.263e-05, -0.00603, 1.0, -5.264e-05, -0.00603, 1.0, -5.253e-05, -0.00603, 1.0, 0.0105, -0.006205, 0.9999, 0.0105, -0.006205, 0.9999, 0.0105, -0.006205, 0.9999, 0.0105, -0.006205, 0.9999, 0.0105, -0.006205, 0.9999, 0.0105, -0.006205, 0.9999, 0.01503, -3.209e-07, 0.9999, 0.01503, -3.362e-07, 0.9999, 0.01503, -3.373e-07, 0.9999, 0.01503, -3.209e-07, 0.9999, 0.01503, -3.198e-07, 0.9999, 0.01503, -3.362e-07, 0.9999, -0.8918, -0.0007035, -0.4524, -0.8918, -0.0007023, -0.4524, -0.8918, -0.0007049, -0.4524, -0.8918, -0.0007035, -0.4524, -0.8918, -0.0007043, -0.4524, -0.8918, -0.0007023, -0.4524, 0.01837, 0.9998, 0.00241, 0.01836, 0.9998, 0.002527, 0.01836, 0.9998, 0.002512, 0.01837, 0.9998, 0.00241, 0.01837, 0.9998, 0.002417, 0.01836, 0.9998, 0.002527, 3.701e-07, -0.9863, -0.1648, 4.02e-07, -0.9863, -0.1648, 4.056e-07, -0.9863, -0.1648, 3.701e-07, -0.9863, -0.1648, 3.68e-07, -0.9863, -0.1648, 4.02e-07, -0.9863, -0.1648, 0.976, -0.0005628, -0.2179, 0.976, -0.0005637, -0.2179, 0.976, -0.0005647, -0.2179, 0.976, -0.0005628, -0.2179, 0.976, -0.0005648, -0.2179, 0.976, -0.0005637, -0.2179, 0.00617, -0.9978, -0.06614, 0.006172, -0.9978, -0.06614, 0.006168, -0.9978, -0.06618, 0.00617, -0.9978, -0.06614, 0.006171, -0.9978, -0.06615, 0.006172, -0.9978, -0.06614, 1.0, 4.839e-08, 2.863e-06, 1.0, 7.163e-08, 9.66e-07, 1.0, 7.179e-08, 9.526e-07, 1.0, 4.839e-08, 2.863e-06, 1.0, 4.819e-08, 2.879e-06, 1.0, 7.163e-08, 9.66e-07, -0.01637, 0.9929, -0.1175, -0.01637, 0.9929, -0.1176, -0.01638, 0.9929, -0.1176, -0.01637, 0.9929, -0.1175, -0.01638, 0.9929, -0.1176, -0.01637, 0.9929, -0.1176, -1.0, -2.041e-07, 1.005e-06, -1.0, -2.362e-07, 9.342e-07, -1.0, -2.364e-07, 9.336e-07, -1.0, -2.041e-07, 1.005e-06, -1.0, -2.038e-07, 1.006e-06, -1.0, -2.362e-07, 9.342e-07, 0.9956, -0.008407, -0.09299, 0.9956, -0.008407, -0.09295, 0.9956, -0.008408, -0.09299, 0.9956, -0.008407, -0.09299, 0.9956, -0.008408, -0.09296, 0.9956, -0.008407, -0.09295, -0.008727, -1.0, 1.365e-05, -0.008727, -1.0, 4.202e-06, -0.008727, -1.0, 1.48e-05, -0.008727, -1.0, 1.365e-05, -0.008726, -1.0, 2.878e-06, -0.008727, -1.0, 4.202e-06, -0.9962, 0.008954, -0.08679, -0.9962, 0.008955, -0.08676, -0.9962, 0.008694, -0.08682, -0.9962, 0.008954, -0.08679, -0.9962, 0.009131, -0.08677, -0.9962, 0.008955, -0.08676, 0.008726, 1.0, -3.309e-06, 0.008726, 1.0, -3.321e-06, 0.008726, 1.0, -3.323e-06, 0.008726, 1.0, -3.309e-06, 0.008726, 1.0, -3.307e-06, 0.008726, 1.0, -3.321e-06, -1.0, 0.0002693, 7.991e-05, -1.0, 0.0002682, 6.417e-07, -1.0, 0.0002693, 8.069e-05, -1.0, 0.0002693, 7.991e-05, -1.0, 0.0002682, 0.0, -1.0, 0.0002682, 6.417e-07, -0.03802, 0.9628, 0.2676, -0.03802, 0.9628, 0.2676, -0.03802, 0.9628, 0.2676, -0.03802, 0.9628, 0.2676, -0.03803, 0.9628, 0.2676, -0.03802, 0.9628, 0.2676, -3.787e-07, 1.0, -1.06e-08, -3.758e-07, 1.0, -1.5e-07, -3.756e-07, 1.0, -1.609e-07, -3.787e-07, 1.0, -1.06e-08, -3.789e-07, 1.0, 0.0, -3.758e-07, 1.0, -1.5e-07, -0.9969, 2.287e-06, 0.07901, -0.9969, 0.0002176, 0.0791, -0.9969, 0.0001207, 0.0791, -0.9969, 2.287e-06, 0.07901, -0.9969, 0.000122, 0.07899, -0.9969, 0.0002176, 0.0791, 0.9986, 0.0002663, 0.05246, 0.9986, 0.0002673, 0.05254, 0.9986, 0.0002673, 0.05254, 0.9986, 0.0002663, 0.05246, 0.9986, 0.0002663, 0.05246, 0.9986, 0.0002673, 0.05254, 3.397e-07, -1.0, 7.216e-09, 3.411e-07, -1.0, 1.158e-07, 3.412e-07, -1.0, 1.229e-07, 3.397e-07, -1.0, 7.216e-09, 3.397e-07, -1.0, 0.0, 3.411e-07, -1.0, 1.158e-07, -1.0, -4.705e-08, -7.467e-10, -1.0, -4.205e-08, 1.063e-08, -1.0, -4.2e-08, 1.074e-08, -1.0, -4.705e-08, -7.467e-10, -1.0, -4.709e-08, -8.373e-10, -1.0, -4.205e-08, 1.063e-08, 1.613e-08, 0.9757, -0.2192, 2.857e-08, 0.9757, -0.2192, 2.98e-08, 0.9757, -0.2192, 1.613e-08, 0.9757, -0.2192, 1.49e-08, 0.9757, -0.2192, 2.857e-08, 0.9757, -0.2192, -1.0, -4.957e-08, 9.685e-07, -1.0, -4.774e-08, 9.488e-07, -1.0, -4.773e-08, 9.487e-07, -1.0, -4.957e-08, 9.685e-07, -1.0, -4.959e-08, 9.687e-07, -1.0, -4.774e-08, 9.488e-07, 3.825e-08, 0.9757, -0.2192, 5.28e-08, 0.9757, -0.2192, 5.463e-08, 0.9757, -0.2192, 3.825e-08, 0.9757, -0.2192, 3.642e-08, 0.9757, -0.2192, 5.28e-08, 0.9757, -0.2192, 0.008728, 1.0, 0.0, 0.008727, 1.0, 0.0, 0.008727, 1.0, 0.0, 0.008728, 1.0, 0.0, 0.008728, 1.0, 0.0, 0.008727, 1.0, 0.0, -0.9947, 0.00868, 0.1025, -0.9947, 0.008681, 0.1025, -0.9947, 0.008681, 0.1025, -0.9947, 0.00868, 0.1025, -0.9947, 0.00868, 0.1025, -0.9947, 0.008681, 0.1025, -0.008726, -1.0, 1.371e-05, -0.008726, -1.0, 4.841e-06, -0.008726, -1.0, 3.372e-06, -0.008726, -1.0, 1.371e-05, -0.008726, -1.0, 1.533e-05, -0.008726, -1.0, 4.841e-06, 1.0, -0.008727, -2.999e-06, 1.0, -0.008726, -3.757e-06, 1.0, -0.008727, -2.993e-06, 1.0, -0.008727, -2.999e-06, 1.0, -0.008726, -3.765e-06, 1.0, -0.008726, -3.757e-06, 0.008726, -1.0, 6.582e-06, 0.008726, -1.0, 1.04e-05, 0.008726, -1.0, 1.078e-05, 0.008726, -1.0, 6.582e-06, 0.008726, -1.0, 6.249e-06, 0.008726, -1.0, 1.04e-05, 1.0, 0.008727, -3.327e-06, 1.0, 0.008727, -1.772e-06, 1.0, 0.008727, -1.758e-06, 1.0, 0.008727, -3.327e-06, 1.0, 0.008727, -3.341e-06, 1.0, 0.008727, -1.772e-06, -0.008727, 1.0, -6.547e-06, -0.008727, 1.0, -3.758e-07, -0.008727, 1.0, 1.698e-07, -0.008727, 1.0, -6.547e-06, -0.008727, 1.0, -7.167e-06, -0.008727, 1.0, -3.758e-07, -1.0, -0.008727, 1.917e-06, -1.0, -0.008727, 2.015e-06, -1.0, -0.008727, 2.016e-06, -1.0, -0.008727, 1.917e-06, -1.0, -0.008727, 1.916e-06, -1.0, -0.008727, 2.015e-06, -0.008727, -1.0, 2.229e-07, -0.008727, -1.0, 2.295e-06, -0.008727, -1.0, 2.529e-06, -0.008727, -1.0, 2.229e-07, -0.008727, -1.0, 0.0, -0.008727, -1.0, 2.295e-06, 1.0, -0.008727, 1.522e-08, 1.0, -0.008726, 1.934e-06, 1.0, -0.008726, 1.949e-06, 1.0, -0.008727, 1.522e-08, 1.0, -0.008727, 0.0, 1.0, -0.008726, 1.934e-06, -1.0, 0.008727, 6.518e-07, -1.0, 0.008726, 1.835e-06, -1.0, 0.008726, 1.849e-06, -1.0, 0.008727, 6.518e-07, -1.0, 0.008727, 6.422e-07, -1.0, 0.008726, 1.835e-06, 0.008727, 1.0, 0.0, 0.008727, 1.0, 0.0, 0.008727, 1.0, 0.0, 0.008727, 1.0, 0.0, 0.008727, 1.0, 0.0, 0.008727, 1.0, 0.0, 1.0, -0.008727, 7.933e-10, 1.0, -0.008727, 1.082e-07, 1.0, -0.008727, 1.094e-07, 1.0, -0.008727, 7.933e-10, 1.0, -0.008727, 0.0, 1.0, -0.008727, 1.082e-07, -0.008726, -1.0, 1.6e-05, -0.008727, -1.0, 4.869e-06, -0.008727, -1.0, 3.893e-06, -0.008726, -1.0, 1.6e-05, -0.008726, -1.0, 1.705e-05, -0.008727, -1.0, 4.869e-06, -1.0, 0.008727, 1.331e-06, -1.0, 0.008726, 1.909e-06, -1.0, 0.008726, 1.916e-06, -1.0, 0.008727, 1.331e-06, -1.0, 0.008727, 1.327e-06, -1.0, 0.008726, 1.909e-06, 0.008727, 1.0, -9.253e-07, 0.008728, 1.0, -8.52e-06, 0.008728, 1.0, -9.445e-06, 0.008727, 1.0, -9.253e-07, 0.008726, 1.0, 0.0, 0.008728, 1.0, -8.52e-06, 1.0, 4.996e-08, -2.984e-06, 1.0, 4.923e-08, -3.005e-06, 1.0, 4.922e-08, -3.005e-06, 1.0, 4.996e-08, -2.984e-06, 1.0, 4.996e-08, -2.984e-06, 1.0, 4.923e-08, -3.005e-06, 5.484e-09, -0.9814, -0.192, 4.946e-08, -0.9814, -0.1921, 5.495e-08, -0.9814, -0.1921, 5.484e-09, -0.9814, -0.192, 0.0, -0.9814, -0.192, 4.946e-08, -0.9814, -0.1921, 1.0, 2.017e-07, -3.853e-06, 1.0, 1.659e-07, -6.187e-06, 1.0, 1.656e-07, -6.207e-06, 1.0, 2.017e-07, -3.853e-06, 1.0, 2.02e-07, -3.834e-06, 1.0, 1.659e-07, -6.187e-06, -0.01103, -0.9934, -0.1143, -0.01104, -0.9934, -0.1143, -0.01104, -0.9934, -0.1143, -0.01103, -0.9934, -0.1143, -0.01103, -0.9934, -0.1143, -0.01104, -0.9934, -0.1143, 0.0, 1.0, 0.0, 0.0, 1.0, 0.0, 0.0, 1.0, 0.0, 0.0, 1.0, 0.0, 0.0, 1.0, 0.0, 0.0, 1.0, 0.0, -1.0, -5.912e-08, 2.621e-13, -1.0, -8.507e-08, 2.332e-15, -1.0, -8.531e-08, 0.0, -1.0, -5.912e-08, 2.621e-13, -1.0, -5.889e-08, 2.644e-13, -1.0, -8.507e-08, 2.332e-15, 4.587e-09, -1.0, 7.122e-06, 4.736e-08, -1.0, 6.283e-07, 0.0, -1.0, 7.818e-06, 4.587e-09, -1.0, 7.122e-06, 5.149e-08, -1.0, 0.0, 4.736e-08, -1.0, 6.283e-07, 1.0, 4.94e-08, -1.502e-15, 1.0, 4.994e-08, -1.89e-13, 1.0, 4.994e-08, -1.905e-13, 1.0, 4.94e-08, -1.502e-15, 1.0, 4.94e-08, 0.0, 1.0, 4.994e-08, -1.89e-13, 1.0, -1.702e-08, 0.0, 1.0, -9.563e-08, 0.0, 1.0, -9.627e-08, 0.0, 1.0, -1.702e-08, 0.0, 1.0, -1.638e-08, 0.0, 1.0, -9.563e-08, 0.0, 3.397e-07, -1.0, 6.067e-08, 3.396e-07, -1.0, 1.018e-06, 3.396e-07, -1.0, 1.078e-06, 3.397e-07, -1.0, 6.067e-08, 3.397e-07, -1.0, 0.0, 3.396e-07, -1.0, 1.018e-06, 3.779e-07, -1.0, -5.009e-09, 4.039e-07, -1.0, -6.118e-08, 4.064e-07, -1.0, -6.677e-08, 3.779e-07, -1.0, -5.009e-09, 3.756e-07, -1.0, 0.0, 4.039e-07, -1.0, -6.118e-08, 1.0, 4.631e-08, 3.08e-06, 1.0, -9.401e-08, 3.825e-06, 1.0, -9.541e-08, 3.832e-06, 1.0, 4.631e-08, 3.08e-06, 1.0, 4.744e-08, 3.074e-06, 1.0, -9.401e-08, 3.825e-06, 1.0, 1.999e-07, -0.001486, 1.0, 1.638e-05, -0.0003481, 1.0, 2.147e-05, 1.095e-06, 1.0, 1.999e-07, -0.001486, 1.0, 5.228e-08, -0.001497, 1.0, 1.638e-05, -0.0003481, 5.514e-08, -1.0, 1.054e-05, 5.265e-09, -1.0, 5.592e-06, 6.006e-08, -1.0, 1.103e-05, 5.514e-08, -1.0, 1.054e-05, 0.0, -1.0, 5.069e-06, 5.265e-09, -1.0, 5.592e-06, -1.0, -8.996e-09, -1.54e-06, -1.0, -9.424e-08, -1.912e-06, -1.0, -8.312e-09, -1.537e-06, -1.0, -8.996e-09, -1.54e-06, -1.0, -9.509e-08, -1.916e-06, -1.0, -9.424e-08, -1.912e-06, -3.763e-09, 1.0, -7.058e-06, -5.026e-08, 1.0, 2.864e-06, -5.358e-08, 1.0, 3.573e-06, -3.763e-09, 1.0, -7.058e-06, 0.0, 1.0, -7.861e-06, -5.026e-08, 1.0, 2.864e-06, -3.397e-07, 1.0, 0.0, -3.396e-07, 1.0, 0.0, -3.396e-07, 1.0, 0.0, -3.397e-07, 1.0, 0.0, -3.397e-07, 1.0, 0.0, -3.396e-07, 1.0, 0.0, -1.0, 5.781e-08, 1.15e-05, -1.0, 4.638e-10, 1.15e-05, -1.0, 0.0, 1.15e-05, -1.0, 5.781e-08, 1.15e-05, -1.0, 5.827e-08, 1.15e-05, -1.0, 4.638e-10, 1.15e-05, 1.0, -2.432e-07, 0.0, 1.0, -5.731e-07, 0.0, 1.0, 0.0, 0.0, 1.0, -2.432e-07, 0.0, 1.0, -2.205e-07, 0.0, 1.0, -5.731e-07, 0.0, 1.0, -5.731e-07, 0.0, 1.0, -2.205e-07, 0.0, 1.0, -2.383e-06, 0.0, 1.0, -5.731e-07, 0.0, 1.0, -2.383e-06, 0.0, 1.0, -3.332e-06, 0.0, 0.9163, -6.246e-07, -0.4006, 0.9163, -6.876e-07, -0.4006, 0.9163, -1.316e-06, -0.4006, 0.9163, -6.246e-07, -0.4006, 0.9163, 3.73e-09, -0.4006, 0.9163, -6.876e-07, -0.4006, 6.054e-08, 4.253e-07, -1.0, 7.602e-08, 3.853e-07, -1.0, 7.75e-08, 3.815e-07, -1.0, 6.054e-08, 4.253e-07, -1.0, 5.905e-08, 4.292e-07, -1.0, 7.602e-08, 3.853e-07, -1.0, -0.9163, -6.31e-07, -0.4006, -0.9163, -5.735e-07, -0.4006, -0.9163, 0.0, -0.4006, -0.9163, -6.31e-07, -0.4006, -0.9163, -1.204e-06, -0.4006, -0.9163, -5.735e-07, -0.4006])] * 3)])
me_pallet001_physics = bpy.data.meshes.new('pallet001_physics')
me_pallet001_physics.from_pydata([(47.0, 40.5, 4.75), (47.0, 40.5, -5.0), (-46.75, 40.5, 4.75), (-46.75, 40.5, -5.0), (-46.75, -40.5, -5.0), (47.0, -40.5, -5.0), (47.0, -40.5, 4.75), (-46.75, -40.5, 4.75)], [], [(0, 1, 2), (2, 1, 3), (4, 3, 5), (5, 3, 1), (1, 6, 5), (1, 0, 6), (0, 2, 6), (2, 7, 6), (7, 2, 3), (7, 3, 4), (4, 5, 6), (6, 7, 4)])
me_pallet001_physics.polygons.foreach_set('use_smooth', [True] * 12)
_uv = me_pallet001_physics.uv_layers.new(name='UVMap')
_uv.uv.foreach_set('vector', [0.0, 0.0, 0.0, 0.0, 0.0, 0.0, 0.0, 0.0, 0.0, 0.0, 0.0, 0.0, 0.0, 0.0, 0.0, 0.0, 0.0, 0.0, 0.0, 0.0, 0.0, 0.0, 0.0, 0.0, 0.0, 0.0, 0.0, 0.0, 0.0, 0.0, 0.0, 0.0, 0.0, 0.0, 0.0, 0.0, 0.0, 0.0, 0.0, 0.0, 0.0, 0.0, 0.0, 0.0, 0.0, 0.0, 0.0, 0.0, 0.0, 0.0, 0.0, 0.0, 0.0, 0.0, 0.0, 0.0, 0.0, 0.0, 0.0, 0.0, 0.0, 0.0, 0.0, 0.0, 0.0, 0.0, 0.0, 0.0, 0.0, 0.0, 0.0, 0.0])
me_pallet001_physics.materials.append(mat_phy)
me_pallet001_physics.use_remesh_fix_poles = True
me_pallet001_physics.use_remesh_preserve_attributes = False
me_pallet001_physics.use_mirror_vertex_groups = False
me_pallet001_physics.update()
me_pallet001_physics.normals_split_custom_set([tuple(v) for v in zip(*[iter([-0.1188, -0.9876, 0.1027, -0.2295, 0.9529, 0.1982, -0.1194, -0.9915, -0.05159, -0.1194, -0.9915, -0.05159, -0.2295, 0.9529, 0.1982, -0.05974, 0.9929, -0.1033, 0.2328, 0.9673, -0.1006, -0.05974, 0.9929, -0.1033, 0.05999, 0.9969, 0.05179, 0.05999, 0.9969, 0.05179, -0.05974, 0.9929, -0.1033, -0.2295, 0.9529, 0.1982, -0.2295, 0.9529, 0.1982, 0.1189, -0.9876, 0.1027, 0.05999, 0.9969, 0.05179, -0.2295, 0.9529, 0.1982, -0.1188, -0.9876, 0.1027, 0.1189, -0.9876, 0.1027, -0.1188, -0.9876, 0.1027, -0.1194, -0.9915, -0.05159, 0.1189, -0.9876, 0.1027, -0.1194, -0.9915, -0.05159, 0.117, -0.9723, -0.2023, 0.1189, -0.9876, 0.1027, 0.117, -0.9723, -0.2023, -0.1194, -0.9915, -0.05159, -0.05974, 0.9929, -0.1033, 0.117, -0.9723, -0.2023, -0.05974, 0.9929, -0.1033, 0.2328, 0.9673, -0.1006, 0.2328, 0.9673, -0.1006, 0.05999, 0.9969, 0.05179, 0.1189, -0.9876, 0.1027, 0.1189, -0.9876, 0.1027, 0.117, -0.9723, -0.2023, 0.2328, 0.9673, -0.1006])] * 3)])
arm_pallet001_qc_skeleton = bpy.data.armatures.new('pallet001.qc_skeleton')  # bones are not reproduced

# ---- objects
ob_pallet001_qc_skeleton = bpy.data.objects.new('pallet001.qc_skeleton', arm_pallet001_qc_skeleton)
ob_pallet001_reference = bpy.data.objects.new('pallet001_reference', me_pallet001_reference)
ob_pallet001_physics = bpy.data.objects.new('pallet001_physics', me_pallet001_physics)

# ---- transforms, parenting, visibility, modifiers, constraints
ob_pallet001_qc_skeleton.location = (0.0, 0.0, 0.0)
ob_pallet001_qc_skeleton.show_in_front = True
ob_pallet001_qc_skeleton.lineart.crease_threshold = 0.0
ob_pallet001_reference.parent = ob_pallet001_qc_skeleton
ob_pallet001_reference.location = (0.0, 0.0, 0.0)
ob_pallet001_reference.lineart.crease_threshold = 0.0
_vg = ob_pallet001_reference.vertex_groups.new(name='static_prop')
_vg.add([0, 1, 2, 3, 4, 5, 6, 7, 8, 9, 10, 11, 12, 13, 14, 15, 16, 17, 18, 19, 20, 21, 22, 23, 24, 25, 26, 27, 28, 29, 30, 31, 32, 33, 34, 35, 36, 37, 38, 39, 40, 41, 42, 43, 44, 45, 46, 47, 48, 49, 50, 51, 52, 53, 54, 55, 56, 57, 58, 59, 60, 61, 62, 63, 64, 65, 66, 67, 68, 69, 70, 71, 72, 73, 74, 75, 76, 77, 78, 79, 80, 81, 82, 83, 84, 85, 86, 87, 88, 89, 90, 91, 92, 93, 94, 95, 96, 97, 98, 99, 100, 101, 102, 103, 104, 105, 106, 107, 108, 109, 110, 111, 112, 113, 114, 115, 116, 117, 118, 119, 120, 121, 122, 123, 124, 125, 126, 127, 128, 129, 130, 131, 132, 133, 134, 135, 136, 137, 138, 139, 140, 141, 142, 143, 144, 145, 146, 147, 148, 149, 150, 151, 152, 153, 154, 155, 156, 157, 158, 159, 160, 161, 162, 163, 164, 165, 166, 167, 168, 169, 170, 171, 172, 173, 174, 175, 176, 177, 178, 179, 180, 181, 182, 183, 184, 185, 186, 187, 188, 189, 190, 191, 192, 193, 194, 195, 196, 197, 198, 199, 200, 201, 202, 203, 204, 205, 206, 207, 208, 209, 210, 211, 212, 213, 214, 215, 216, 217, 218, 219, 220, 221, 222, 223, 224, 225, 226, 227, 228, 229, 230, 231, 232, 233, 234, 235, 236, 237, 238, 239, 240, 241, 242, 243, 244, 245, 246, 247, 248, 249, 250, 251, 252, 253, 254, 255, 256, 257, 258, 259, 260, 261, 262, 263, 264, 265, 266, 267], 1.0, 'REPLACE')
_m = ob_pallet001_reference.modifiers.new('Armature', 'ARMATURE')
_m.object = ob_pallet001_qc_skeleton
ob_pallet001_physics.parent = ob_pallet001_qc_skeleton
ob_pallet001_physics.location = (0.0, 0.0, 0.0)
ob_pallet001_physics.display_type = 'SOLID'
ob_pallet001_physics.show_wire = True
ob_pallet001_physics.lineart.crease_threshold = 0.0
_vg = ob_pallet001_physics.vertex_groups.new(name='static_prop')
_vg.add([0, 1, 2, 3, 4, 5, 6, 7], 1.0, 'REPLACE')
_m = ob_pallet001_physics.modifiers.new('Armature', 'ARMATURE')
_m.object = ob_pallet001_qc_skeleton

# ---- collection membership
scene.collection.objects.link(ob_pallet001_qc_skeleton)
scene.collection.objects.link(ob_pallet001_reference)
scene.collection.objects.link(ob_pallet001_physics)
col_pallet001.objects.link(ob_pallet001_qc_skeleton)
col_pallet001.objects.link(ob_pallet001_reference)
col_pallet001.objects.link(ob_pallet001_physics)

# ---- scene / render settings (as saved in the file)
scene.frame_start = 1; scene.frame_end = 250; scene.frame_set(0)
scene.render.engine = 'BLENDER_EEVEE_NEXT'
scene.cycles.use_denoising = False
scene.cycles.samples = 128
scene.cycles.sampling_pattern = 'TABULATED_SOBOL'
scene.cycles.use_adaptive_sampling = False
scene.cycles.use_light_tree = False
scene.view_settings.view_transform = 'Filmic'
bpy.context.view_layer.update()

# ---- added for rendering (the .blend has no active camera and no usable light): camera, sun + grey world if the file has none
cam_auto = bpy.data.cameras.new('AutoCamera')
cam_auto.lens = 50.0
cam_auto.sensor_width = 36.0
cam_auto.clip_end = 2041.64
ob_auto_camera = bpy.data.objects.new('AutoCamera', cam_auto)
scene.collection.objects.link(ob_auto_camera)
ob_auto_camera.location = (116.344, -140.203, 94.6585)
ob_auto_camera.rotation_euler = (1.09748, -7.21219e-08, 0.694738)
scene.camera = ob_auto_camera
light_auto_sun = bpy.data.lights.new('AutoSun', 'SUN')
light_auto_sun.energy = 3.0
light_auto_sun.angle = 0.0523599
ob_auto_sun = bpy.data.objects.new('AutoSun', light_auto_sun)
scene.collection.objects.link(ob_auto_sun)
ob_auto_sun.rotation_euler = (0.872665, 0.174533, 0.523599)
if scene.world is None:
    world_auto = bpy.data.worlds.new('AutoWorld')
    world_auto.color = (0.3, 0.3, 0.3)
    scene.world = world_auto
bpy.context.view_layer.update()
